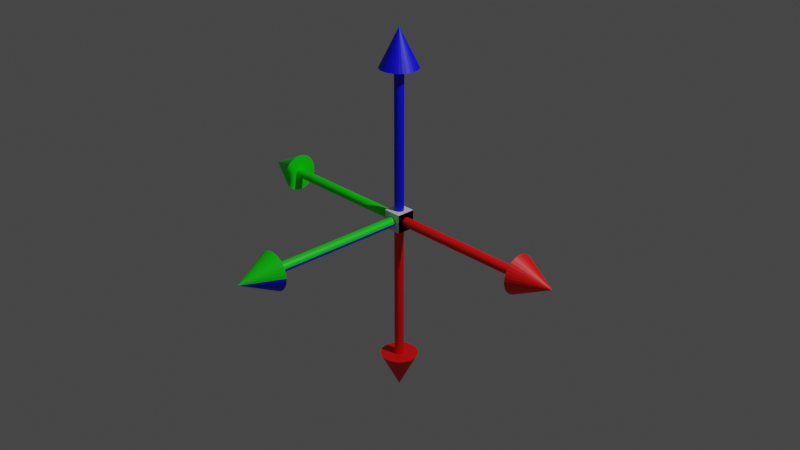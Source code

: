 # Source: axis.blend  (saved by Blender 3.0.42; exported with 4.5.12 LTS)
import bpy
from mathutils import Matrix  # noqa: F401  (used for matrix-valued properties, if any)

bpy.ops.wm.read_factory_settings(use_empty=True)
scene = bpy.context.scene
scene.name = 'Scene'

# ---- collections
col_collection = bpy.data.collections.new('Collection'); scene.collection.children.link(col_collection)

# ---- materials (node trees are filled in below, after node groups)
mat_white = bpy.data.materials.new('White')
mat_white.alpha_threshold = 0.0
mat_white.use_transparent_shadow = False
mat_white.line_color = (0.0, 0.0, 0.0, 1.0)
mat_blue = bpy.data.materials.new('Blue')
mat_blue.use_transparent_shadow = False
mat_red = bpy.data.materials.new('Red')
mat_red.use_transparent_shadow = False
mat_green = bpy.data.materials.new('Green')
mat_green.use_transparent_shadow = False
mat_white_001 = bpy.data.materials.new('White.001')
mat_white_001.use_transparent_shadow = False
mat_blue_001 = bpy.data.materials.new('Blue.001')
mat_blue_001.use_transparent_shadow = False
mat_blue_001.diffuse_color = (0.0, 6.3e-05, 1.0, 1.0)
mat_blue_001.roughness = 0.5
mat_red_002 = bpy.data.materials.new('Red.002')
mat_red_002.use_transparent_shadow = False
mat_red_002.diffuse_color = (1.0, 6.3e-05, 0.0, 1.0)
mat_red_002.roughness = 0.5
mat_red_003 = bpy.data.materials.new('Red.003')
mat_red_003.use_transparent_shadow = False
mat_red_003.diffuse_color = (0.0, 1.0, 0.0, 1.0)
mat_red_003.roughness = 0.5

# ---- material node trees
mat_white.use_nodes = True; mat_white.node_tree.nodes.clear()
_N = mat_white.node_tree.nodes; _L = mat_white.node_tree.links
n0 = _N.new('ShaderNodeOutputMaterial'); n0.name = 'Material Output'; n0.location = (300, 300)
n1 = _N.new('ShaderNodeBsdfPrincipled'); n1.name = 'Principled BSDF'; n1.location = (10, 300)
n1.distribution = 'GGX'
n1.subsurface_method = 'RANDOM_WALK_SKIN'
n1.inputs[2].default_value = 0.4
n1.inputs[3].default_value = 1.45
n1.inputs[27].default_value = (0.0, 0.0, 0.0, 1.0)
n1.inputs[28].default_value = 1.0
_L.new(n1.outputs[0], n0.inputs[0])
n0.is_active_output = True
mat_blue.use_nodes = True; mat_blue.node_tree.nodes.clear()
_N = mat_blue.node_tree.nodes; _L = mat_blue.node_tree.links
n0 = _N.new('ShaderNodeBsdfPrincipled'); n0.name = 'Principled BSDF'; n0.location = (10, 300)
n0.distribution = 'GGX'
n0.subsurface_method = 'RANDOM_WALK_SKIN'
n0.inputs[0].default_value = (0.0, 6.262e-05, 1.0, 1.0)
n0.inputs[3].default_value = 1.45
n0.inputs[27].default_value = (0.0, 0.0, 0.0, 1.0)
n0.inputs[28].default_value = 1.0
n1 = _N.new('ShaderNodeOutputMaterial'); n1.name = 'Material Output'; n1.location = (300, 300)
_L.new(n0.outputs[0], n1.inputs[0])
n1.is_active_output = True
mat_red.use_nodes = True; mat_red.node_tree.nodes.clear()
_N = mat_red.node_tree.nodes; _L = mat_red.node_tree.links
n0 = _N.new('ShaderNodeBsdfPrincipled'); n0.name = 'Principled BSDF'; n0.location = (10, 300)
n0.distribution = 'GGX'
n0.subsurface_method = 'RANDOM_WALK_SKIN'
n0.inputs[0].default_value = (1.0, 6.262e-05, 0.0, 1.0)
n0.inputs[3].default_value = 1.45
n0.inputs[27].default_value = (0.0, 0.0, 0.0, 1.0)
n0.inputs[28].default_value = 1.0
n1 = _N.new('ShaderNodeOutputMaterial'); n1.name = 'Material Output'; n1.location = (300, 300)
_L.new(n0.outputs[0], n1.inputs[0])
n1.is_active_output = True
mat_green.use_nodes = True; mat_green.node_tree.nodes.clear()
_N = mat_green.node_tree.nodes; _L = mat_green.node_tree.links
n0 = _N.new('ShaderNodeBsdfPrincipled'); n0.name = 'Principled BSDF'; n0.location = (10, 300)
n0.distribution = 'GGX'
n0.subsurface_method = 'RANDOM_WALK_SKIN'
n0.inputs[0].default_value = (0.0, 1.0, 0.0, 1.0)
n0.inputs[3].default_value = 1.45
n0.inputs[27].default_value = (0.0, 0.0, 0.0, 1.0)
n0.inputs[28].default_value = 1.0
n1 = _N.new('ShaderNodeOutputMaterial'); n1.name = 'Material Output'; n1.location = (300, 300)
_L.new(n0.outputs[0], n1.inputs[0])
n1.is_active_output = True
mat_white_001.use_nodes = True; mat_white_001.node_tree.nodes.clear()
_N = mat_white_001.node_tree.nodes; _L = mat_white_001.node_tree.links
n0 = _N.new('ShaderNodeBsdfPrincipled'); n0.name = 'Principled BSDF'; n0.location = (10, 300)
n0.distribution = 'GGX'
n0.subsurface_method = 'RANDOM_WALK_SKIN'
n0.inputs[2].default_value = 0.4
n0.inputs[3].default_value = 1.45
n0.inputs[27].default_value = (0.0, 0.0, 0.0, 1.0)
n0.inputs[28].default_value = 1.0
n1 = _N.new('ShaderNodeOutputMaterial'); n1.name = 'Material Output'; n1.location = (300, 300)
_L.new(n0.outputs[0], n1.inputs[0])
n1.is_active_output = True
mat_blue_001.use_nodes = True; mat_blue_001.node_tree.nodes.clear()
_N = mat_blue_001.node_tree.nodes; _L = mat_blue_001.node_tree.links
n0 = _N.new('ShaderNodeBsdfPrincipled'); n0.name = 'Principled BSDF'; n0.location = (10, 300)
n0.distribution = 'GGX'
n0.subsurface_method = 'RANDOM_WALK_SKIN'
n0.inputs[0].default_value = (0.0, 6.3e-05, 1.0, 1.0)
n0.inputs[3].default_value = 1.45
n0.inputs[27].default_value = (0.0, 0.0, 0.0, 1.0)
n0.inputs[28].default_value = 1.0
n1 = _N.new('ShaderNodeOutputMaterial'); n1.name = 'Material Output'; n1.location = (300, 300)
_L.new(n0.outputs[0], n1.inputs[0])
n1.is_active_output = True
mat_red_002.use_nodes = True; mat_red_002.node_tree.nodes.clear()
_N = mat_red_002.node_tree.nodes; _L = mat_red_002.node_tree.links
n0 = _N.new('ShaderNodeBsdfPrincipled'); n0.name = 'Principled BSDF'; n0.location = (10, 300)
n0.distribution = 'GGX'
n0.subsurface_method = 'RANDOM_WALK_SKIN'
n0.inputs[0].default_value = (1.0, 6.3e-05, 0.0, 1.0)
n0.inputs[3].default_value = 1.45
n0.inputs[27].default_value = (0.0, 0.0, 0.0, 1.0)
n0.inputs[28].default_value = 1.0
n1 = _N.new('ShaderNodeOutputMaterial'); n1.name = 'Material Output'; n1.location = (300, 300)
_L.new(n0.outputs[0], n1.inputs[0])
n1.is_active_output = True
mat_red_003.use_nodes = True; mat_red_003.node_tree.nodes.clear()
_N = mat_red_003.node_tree.nodes; _L = mat_red_003.node_tree.links
n0 = _N.new('ShaderNodeBsdfPrincipled'); n0.name = 'Principled BSDF'; n0.location = (10, 300)
n0.distribution = 'GGX'
n0.subsurface_method = 'RANDOM_WALK_SKIN'
n0.inputs[0].default_value = (0.0, 1.0, 0.0, 1.0)
n0.inputs[3].default_value = 1.45
n0.inputs[27].default_value = (0.0, 0.0, 0.0, 1.0)
n0.inputs[28].default_value = 1.0
n1 = _N.new('ShaderNodeOutputMaterial'); n1.name = 'Material Output'; n1.location = (300, 300)
_L.new(n0.outputs[0], n1.inputs[0])
n1.is_active_output = True

# ---- world
world_world = bpy.data.worlds.new('World'); scene.world = world_world
world_world.use_nodes = True; world_world.node_tree.nodes.clear()
_N = world_world.node_tree.nodes; _L = world_world.node_tree.links
n0 = _N.new('ShaderNodeOutputWorld'); n0.name = 'World Output'; n0.location = (300, 300)
n1 = _N.new('ShaderNodeBackground'); n1.name = 'Background'; n1.location = (10, 300)
n1.inputs[0].default_value = (0.05088, 0.05088, 0.05088, 1.0)
_L.new(n1.outputs[0], n0.inputs[0])
n0.is_active_output = True
world_world.color = (0.05088, 0.05088, 0.05088)
world_world.use_sun_shadow = False
world_world.sun_shadow_jitter_overblur = 0.0

# ---- cameras
cam_camera = bpy.data.cameras.new('Camera')
cam_camera.clip_end = 100.0
cam_camera.ortho_scale = 7.314

# ---- lights
light_light = bpy.data.lights.new('Light', 'POINT')
light_light.transmission_factor = 0.0
light_light.energy = 1000.0
light_light.shadow_soft_size = 0.1
light_light.shadow_maximum_resolution = 0.006
light_light.use_absolute_resolution = True

# ---- meshes
me_cube_001 = bpy.data.meshes.new('Cube.001')
me_cube_001.from_pydata([(-1.0, -1.0, -1.0), (-1.0, -1.0, 1.0), (-1.0, 1.0, -1.0), (-1.0, 1.0, 1.0), (1.0, -1.0, -1.0), (1.0, -1.0, 1.0), (1.0, 1.0, -1.0), (1.0, 1.0, 1.0), (0.0, 2.0, 16.0), (0.3902, 1.962, 16.0), (0.7654, 1.848, 16.0), (1.111, 1.663, 16.0), (1.414, 1.414, 16.0), (1.663, 1.111, 16.0), (1.848, 0.7654, 16.0), (1.962, 0.3902, 16.0), (2.0, -8.742e-08, 16.0), (1.962, -0.3902, 16.0), (1.848, -0.7654, 16.0), (1.663, -1.111, 16.0), (1.414, -1.414, 16.0), (1.111, -1.663, 16.0), (0.7654, -1.848, 16.0), (0.3902, -1.962, 16.0), (-1.748e-07, -2.0, 16.0), (-0.3902, -1.962, 16.0), (-0.7654, -1.848, 16.0), (-1.111, -1.663, 16.0), (-1.414, -1.414, 16.0), (-1.663, -1.111, 16.0), (-1.848, -0.7654, 16.0), (-1.962, -0.3902, 16.0), (-2.0, 2.385e-08, 16.0), (-1.962, 0.3902, 16.0), (-1.848, 0.7654, 16.0), (-1.663, 1.111, 16.0), (-1.414, 1.414, 16.0), (-1.111, 1.663, 16.0), (-0.7654, 1.848, 16.0), (-0.3902, 1.962, 16.0), (0.0, 0.0, 20.0), (0.0, 0.5, 0.0), (0.0, 0.5, 16.0), (0.09755, 0.4904, 0.0), (0.09755, 0.4904, 16.0), (0.1913, 0.4619, 0.0), (0.1913, 0.4619, 16.0), (0.2778, 0.4157, 0.0), (0.2778, 0.4157, 16.0), (0.3536, 0.3536, 0.0), (0.3536, 0.3536, 16.0), (0.4157, 0.2778, 0.0), (0.4157, 0.2778, 16.0), (0.4619, 0.1913, 0.0), (0.4619, 0.1913, 16.0), (0.4904, 0.09755, 0.0), (0.4904, 0.09755, 16.0), (0.5, -2.186e-08, 0.0), (0.5, -2.186e-08, 16.0), (0.4904, -0.09755, 0.0), (0.4904, -0.09755, 16.0), (0.4619, -0.1913, 0.0), (0.4619, -0.1913, 16.0), (0.4157, -0.2778, 0.0), (0.4157, -0.2778, 16.0), (0.3536, -0.3536, 0.0), (0.3536, -0.3536, 16.0), (0.2778, -0.4157, 0.0), (0.2778, -0.4157, 16.0), (0.1913, -0.4619, 0.0), (0.1913, -0.4619, 16.0), (0.09755, -0.4904, 0.0), (0.09755, -0.4904, 16.0), (-4.371e-08, -0.5, 0.0), (-4.371e-08, -0.5, 16.0), (-0.09755, -0.4904, 0.0), (-0.09755, -0.4904, 16.0), (-0.1913, -0.4619, 0.0), (-0.1913, -0.4619, 16.0), (-0.2778, -0.4157, 0.0), (-0.2778, -0.4157, 16.0), (-0.3536, -0.3536, 0.0), (-0.3536, -0.3536, 16.0), (-0.4157, -0.2778, 0.0), (-0.4157, -0.2778, 16.0), (-0.4619, -0.1913, 0.0), (-0.4619, -0.1913, 16.0), (-0.4904, -0.09755, 0.0), (-0.4904, -0.09755, 16.0), (-0.5, 5.962e-09, 0.0), (-0.5, 5.962e-09, 16.0), (-0.4904, 0.09755, 0.0), (-0.4904, 0.09755, 16.0), (-0.4619, 0.1913, 0.0), (-0.4619, 0.1913, 16.0), (-0.4157, 0.2778, 0.0), (-0.4157, 0.2778, 16.0), (-0.3536, 0.3536, 0.0), (-0.3536, 0.3536, 16.0), (-0.2778, 0.4157, 0.0), (-0.2778, 0.4157, 16.0), (-0.1913, 0.4619, 0.0), (-0.1913, 0.4619, 16.0), (-0.09755, 0.4904, 0.0), (-0.09755, 0.4904, 16.0), (16.0, 2.0, 8.742e-08), (16.0, 1.962, -0.3902), (16.0, 1.848, -0.7654), (16.0, 1.663, -1.111), (16.0, 1.414, -1.414), (16.0, 1.111, -1.663), (16.0, 0.7654, -1.848), (16.0, 0.3902, -1.962), (16.0, -8.742e-08, -2.0), (16.0, -0.3902, -1.962), (16.0, -0.7654, -1.848), (16.0, -1.111, -1.663), (16.0, -1.414, -1.414), (16.0, -1.663, -1.111), (16.0, -1.848, -0.7654), (16.0, -1.962, -0.3902), (16.0, -2.0, 2.623e-07), (16.0, -1.962, 0.3902), (16.0, -1.848, 0.7654), (16.0, -1.663, 1.111), (16.0, -1.414, 1.414), (16.0, -1.111, 1.663), (16.0, -0.7654, 1.848), (16.0, -0.3902, 1.962), (16.0, 2.385e-08, 2.0), (16.0, 0.3902, 1.962), (16.0, 0.7654, 1.848), (16.0, 1.111, 1.663), (16.0, 1.414, 1.414), (16.0, 1.663, 1.111), (16.0, 1.848, 0.7654), (16.0, 1.962, 0.3902), (20.0, 0.0, -8.742e-08), (0.0, 0.5, 7.868e-07), (16.0, 0.5, 8.742e-08), (0.0, 0.4904, -0.09754), (16.0, 0.4904, -0.09755), (0.0, 0.4619, -0.1913), (16.0, 0.4619, -0.1913), (0.0, 0.4157, -0.2778), (16.0, 0.4157, -0.2778), (0.0, 0.3536, -0.3536), (16.0, 0.3536, -0.3536), (0.0, 0.2778, -0.4157), (16.0, 0.2778, -0.4157), (0.0, 0.1913, -0.4619), (16.0, 0.1913, -0.4619), (0.0, 0.09755, -0.4904), (16.0, 0.09755, -0.4904), (0.0, -2.186e-08, -0.5), (16.0, -2.186e-08, -0.5), (0.0, -0.09755, -0.4904), (16.0, -0.09755, -0.4904), (0.0, -0.1913, -0.4619), (16.0, -0.1913, -0.4619), (0.0, -0.2778, -0.4157), (16.0, -0.2778, -0.4157), (0.0, -0.3536, -0.3536), (16.0, -0.3536, -0.3536), (0.0, -0.4157, -0.2778), (16.0, -0.4157, -0.2778), (0.0, -0.4619, -0.1913), (16.0, -0.4619, -0.1913), (0.0, -0.4904, -0.09754), (16.0, -0.4904, -0.09755), (0.0, -0.5, 8.305e-07), (16.0, -0.5, 1.311e-07), (0.0, -0.4904, 0.09755), (16.0, -0.4904, 0.09755), (0.0, -0.4619, 0.1913), (16.0, -0.4619, 0.1913), (0.0, -0.4157, 0.2778), (16.0, -0.4157, 0.2778), (0.0, -0.3536, 0.3536), (16.0, -0.3536, 0.3536), (0.0, -0.2778, 0.4157), (16.0, -0.2778, 0.4157), (0.0, -0.1913, 0.4619), (16.0, -0.1913, 0.4619), (0.0, -0.09755, 0.4904), (16.0, -0.09755, 0.4904), (0.0, 5.962e-09, 0.5), (16.0, 5.962e-09, 0.5), (0.0, 0.09755, 0.4904), (16.0, 0.09755, 0.4904), (0.0, 0.1913, 0.4619), (16.0, 0.1913, 0.4619), (0.0, 0.2778, 0.4157), (16.0, 0.2778, 0.4157), (0.0, 0.3536, 0.3536), (16.0, 0.3536, 0.3536), (0.0, 0.4157, 0.2778), (16.0, 0.4157, 0.2778), (0.0, 0.4619, 0.1913), (16.0, 0.4619, 0.1913), (0.0, 0.4904, 0.09755), (16.0, 0.4904, 0.09755), (2.0, -16.0, 1.51e-07), (1.962, -16.0, -0.3902), (1.848, -16.0, -0.7654), (1.663, -16.0, -1.111), (1.414, -16.0, -1.414), (1.111, -16.0, -1.663), (0.7654, -16.0, -1.848), (0.3902, -16.0, -1.962), (1.51e-07, -16.0, -2.0), (-0.3902, -16.0, -1.962), (-0.7654, -16.0, -1.848), (-1.111, -16.0, -1.663), (-1.414, -16.0, -1.414), (-1.663, -16.0, -1.111), (-1.848, -16.0, -0.7654), (-1.962, -16.0, -0.3902), (-2.0, -16.0, 2.385e-08), (-1.962, -16.0, 0.3902), (-1.848, -16.0, 0.7654), (-1.663, -16.0, 1.111), (-1.414, -16.0, 1.414), (-1.111, -16.0, 1.663), (-0.7654, -16.0, 1.848), (-0.3902, -16.0, 1.962), (-3.972e-08, -16.0, 2.0), (0.3902, -16.0, 1.962), (0.7654, -16.0, 1.848), (1.111, -16.0, 1.663), (1.414, -16.0, 1.414), (1.663, -16.0, 1.111), (1.848, -16.0, 0.7654), (1.962, -16.0, 0.3902), (-8.742e-08, -20.0, -6.6e-15), (0.5, 0.0, 3.775e-08), (0.5, -16.0, 3.775e-08), (0.4904, 0.0, -0.09755), (0.4904, -16.0, -0.09755), (0.4619, 0.0, -0.1913), (0.4619, -16.0, -0.1913), (0.4157, 0.0, -0.2778), (0.4157, -16.0, -0.2778), (0.3536, 0.0, -0.3536), (0.3536, -16.0, -0.3536), (0.2778, 0.0, -0.4157), (0.2778, -16.0, -0.4157), (0.1913, 0.0, -0.4619), (0.1913, -16.0, -0.4619), (0.09755, 0.0, -0.4904), (0.09755, -16.0, -0.4904), (8.027e-07, 0.0, -0.5), (1.033e-07, -16.0, -0.5), (-0.09754, 0.0, -0.4904), (-0.09755, -16.0, -0.4904), (-0.1913, 0.0, -0.4619), (-0.1913, -16.0, -0.4619), (-0.2778, 0.0, -0.4157), (-0.2778, -16.0, -0.4157), (-0.3536, 0.0, -0.3536), (-0.3536, -16.0, -0.3536), (-0.4157, 0.0, -0.2778), (-0.4157, -16.0, -0.2778), (-0.4619, 0.0, -0.1913), (-0.4619, -16.0, -0.1913), (-0.4904, 0.0, -0.09755), (-0.4904, -16.0, -0.09755), (-0.5, 0.0, 5.962e-09), (-0.5, -16.0, 5.962e-09), (-0.4904, 0.0, 0.09755), (-0.4904, -16.0, 0.09755), (-0.4619, 0.0, 0.1913), (-0.4619, -16.0, 0.1913), (-0.4157, 0.0, 0.2778), (-0.4157, -16.0, 0.2778), (-0.3536, 0.0, 0.3536), (-0.3536, -16.0, 0.3536), (-0.2778, 0.0, 0.4157), (-0.2778, -16.0, 0.4157), (-0.1913, 0.0, 0.4619), (-0.1913, -16.0, 0.4619), (-0.09754, 0.0, 0.4904), (-0.09755, -16.0, 0.4904), (7.55e-07, 0.0, 0.5), (5.564e-08, -16.0, 0.5), (0.09755, 0.0, 0.4904), (0.09755, -16.0, 0.4904), (0.1913, 0.0, 0.4619), (0.1913, -16.0, 0.4619), (0.2778, 0.0, 0.4157), (0.2778, -16.0, 0.4157), (0.3536, 0.0, 0.3536), (0.3536, -16.0, 0.3536), (0.4157, 0.0, 0.2778), (0.4157, -16.0, 0.2778), (0.4619, 0.0, 0.1913), (0.4619, -16.0, 0.1913), (0.4904, 0.0, 0.09755), (0.4904, -16.0, 0.09755)], [], [(0, 1, 3, 2), (2, 3, 7, 6), (6, 7, 5, 4), (4, 5, 1, 0), (2, 6, 4, 0), (7, 3, 1, 5), (8, 40, 9), (9, 40, 10), (10, 40, 11), (11, 40, 12), (12, 40, 13), (13, 40, 14), (14, 40, 15), (15, 40, 16), (16, 40, 17), (17, 40, 18), (18, 40, 19), (19, 40, 20), (20, 40, 21), (21, 40, 22), (22, 40, 23), (23, 40, 24), (24, 40, 25), (25, 40, 26), (26, 40, 27), (27, 40, 28), (28, 40, 29), (29, 40, 30), (30, 40, 31), (31, 40, 32), (32, 40, 33), (33, 40, 34), (34, 40, 35), (35, 40, 36), (36, 40, 37), (37, 40, 38), (8, 9, 10, 11, 12, 13, 14, 15, 16, 17, 18, 19, 20, 21, 22, 23, 24, 25, 26, 27, 28, 29, 30, 31, 32, 33, 34, 35, 36, 37, 38, 39), (38, 40, 39), (39, 40, 8), (41, 42, 44, 43), (43, 44, 46, 45), (45, 46, 48, 47), (47, 48, 50, 49), (49, 50, 52, 51), (51, 52, 54, 53), (53, 54, 56, 55), (55, 56, 58, 57), (57, 58, 60, 59), (59, 60, 62, 61), (61, 62, 64, 63), (63, 64, 66, 65), (65, 66, 68, 67), (67, 68, 70, 69), (69, 70, 72, 71), (71, 72, 74, 73), (73, 74, 76, 75), (75, 76, 78, 77), (77, 78, 80, 79), (79, 80, 82, 81), (81, 82, 84, 83), (83, 84, 86, 85), (85, 86, 88, 87), (87, 88, 90, 89), (89, 90, 92, 91), (91, 92, 94, 93), (93, 94, 96, 95), (95, 96, 98, 97), (97, 98, 100, 99), (99, 100, 102, 101), (44, 42, 104, 102, 100, 98, 96, 94, 92, 90, 88, 86, 84, 82, 80, 78, 76, 74, 72, 70, 68, 66, 64, 62, 60, 58, 56, 54, 52, 50, 48, 46), (101, 102, 104, 103), (103, 104, 42, 41), (41, 43, 45, 47, 49, 51, 53, 55, 57, 59, 61, 63, 65, 67, 69, 71, 73, 75, 77, 79, 81, 83, 85, 87, 89, 91, 93, 95, 97, 99, 101, 103), (105, 137, 106), (106, 137, 107), (107, 137, 108), (108, 137, 109), (109, 137, 110), (110, 137, 111), (111, 137, 112), (112, 137, 113), (113, 137, 114), (114, 137, 115), (115, 137, 116), (116, 137, 117), (117, 137, 118), (118, 137, 119), (119, 137, 120), (120, 137, 121), (121, 137, 122), (122, 137, 123), (123, 137, 124), (124, 137, 125), (125, 137, 126), (126, 137, 127), (127, 137, 128), (128, 137, 129), (129, 137, 130), (130, 137, 131), (131, 137, 132), (132, 137, 133), (133, 137, 134), (134, 137, 135), (105, 106, 107, 108, 109, 110, 111, 112, 113, 114, 115, 116, 117, 118, 119, 120, 121, 122, 123, 124, 125, 126, 127, 128, 129, 130, 131, 132, 133, 134, 135, 136), (135, 137, 136), (136, 137, 105), (138, 139, 141, 140), (140, 141, 143, 142), (142, 143, 145, 144), (144, 145, 147, 146), (146, 147, 149, 148), (148, 149, 151, 150), (150, 151, 153, 152), (152, 153, 155, 154), (154, 155, 157, 156), (156, 157, 159, 158), (158, 159, 161, 160), (160, 161, 163, 162), (162, 163, 165, 164), (164, 165, 167, 166), (166, 167, 169, 168), (168, 169, 171, 170), (170, 171, 173, 172), (172, 173, 175, 174), (174, 175, 177, 176), (176, 177, 179, 178), (178, 179, 181, 180), (180, 181, 183, 182), (182, 183, 185, 184), (184, 185, 187, 186), (186, 187, 189, 188), (188, 189, 191, 190), (190, 191, 193, 192), (192, 193, 195, 194), (194, 195, 197, 196), (196, 197, 199, 198), (141, 139, 201, 199, 197, 195, 193, 191, 189, 187, 185, 183, 181, 179, 177, 175, 173, 171, 169, 167, 165, 163, 161, 159, 157, 155, 153, 151, 149, 147, 145, 143), (198, 199, 201, 200), (200, 201, 139, 138), (138, 140, 142, 144, 146, 148, 150, 152, 154, 156, 158, 160, 162, 164, 166, 168, 170, 172, 174, 176, 178, 180, 182, 184, 186, 188, 190, 192, 194, 196, 198, 200), (202, 234, 203), (203, 234, 204), (204, 234, 205), (205, 234, 206), (206, 234, 207), (207, 234, 208), (208, 234, 209), (209, 234, 210), (210, 234, 211), (211, 234, 212), (212, 234, 213), (213, 234, 214), (214, 234, 215), (215, 234, 216), (216, 234, 217), (217, 234, 218), (218, 234, 219), (219, 234, 220), (220, 234, 221), (221, 234, 222), (222, 234, 223), (223, 234, 224), (224, 234, 225), (225, 234, 226), (226, 234, 227), (227, 234, 228), (228, 234, 229), (229, 234, 230), (230, 234, 231), (231, 234, 232), (202, 203, 204, 205, 206, 207, 208, 209, 210, 211, 212, 213, 214, 215, 216, 217, 218, 219, 220, 221, 222, 223, 224, 225, 226, 227, 228, 229, 230, 231, 232, 233), (232, 234, 233), (233, 234, 202), (235, 236, 238, 237), (237, 238, 240, 239), (239, 240, 242, 241), (241, 242, 244, 243), (243, 244, 246, 245), (245, 246, 248, 247), (247, 248, 250, 249), (249, 250, 252, 251), (251, 252, 254, 253), (253, 254, 256, 255), (255, 256, 258, 257), (257, 258, 260, 259), (259, 260, 262, 261), (261, 262, 264, 263), (263, 264, 266, 265), (265, 266, 268, 267), (267, 268, 270, 269), (269, 270, 272, 271), (271, 272, 274, 273), (273, 274, 276, 275), (275, 276, 278, 277), (277, 278, 280, 279), (279, 280, 282, 281), (281, 282, 284, 283), (283, 284, 286, 285), (285, 286, 288, 287), (287, 288, 290, 289), (289, 290, 292, 291), (291, 292, 294, 293), (293, 294, 296, 295), (238, 236, 298, 296, 294, 292, 290, 288, 286, 284, 282, 280, 278, 276, 274, 272, 270, 268, 266, 264, 262, 260, 258, 256, 254, 252, 250, 248, 246, 244, 242, 240), (295, 296, 298, 297), (297, 298, 236, 235), (235, 237, 239, 241, 243, 245, 247, 249, 251, 253, 255, 257, 259, 261, 263, 265, 267, 269, 271, 273, 275, 277, 279, 281, 283, 285, 287, 289, 291, 293, 295, 297)])
me_cube_001.polygons.foreach_set('material_index', [0, 0, 0, 0, 0, 0, 1, 1, 1, 1, 1, 1, 1, 1, 1, 1, 1, 1, 1, 1, 1, 1, 1, 1, 1, 1, 1, 1, 1, 1, 1, 1, 1, 1, 1, 1, 1, 1, 1, 1, 1, 1, 1, 1, 1, 1, 1, 1, 1, 1, 1, 1, 1, 1, 1, 1, 1, 1, 1, 1, 1, 1, 1, 1, 1, 1, 1, 1, 1, 1, 1, 1, 1, 2, 2, 2, 2, 2, 2, 2, 2, 2, 2, 2, 2, 2, 2, 2, 2, 2, 2, 2, 2, 2, 2, 2, 2, 2, 2, 2, 2, 2, 2, 2, 2, 2, 2, 2, 2, 2, 2, 2, 2, 2, 2, 2, 2, 2, 2, 2, 2, 2, 2, 2, 2, 2, 2, 2, 2, 2, 2, 2, 2, 2, 2, 2, 2, 2, 2, 2, 3, 3, 3, 3, 3, 3, 3, 3, 3, 3, 3, 3, 3, 3, 3, 3, 3, 3, 3, 3, 3, 3, 3, 3, 3, 3, 3, 3, 3, 3, 3, 3, 3, 3, 3, 3, 3, 3, 3, 3, 3, 3, 3, 3, 3, 3, 3, 3, 3, 3, 3, 3, 3, 3, 3, 3, 3, 3, 3, 3, 3, 3, 3, 3, 3, 3, 3])
_uv = me_cube_001.uv_layers.new(name='UVMap')
_uv.uv.foreach_set('vector', [0.375, 0.0, 0.625, 0.0, 0.625, 0.25, 0.375, 0.25, 0.375, 0.25, 0.625, 0.25, 0.625, 0.5, 0.375, 0.5, 0.375, 0.5, 0.625, 0.5, 0.625, 0.75, 0.375, 0.75, 0.375, 0.75, 0.625, 0.75, 0.625, 1.0, 0.375, 1.0, 0.125, 0.5, 0.375, 0.5, 0.375, 0.75, 0.125, 0.75, 0.625, 0.5, 0.875, 0.5, 0.875, 0.75, 0.625, 0.75, 0.25, 0.49, 0.25, 0.25, 0.2968, 0.4854, 0.2968, 0.4854, 0.25, 0.25, 0.3418, 0.4717, 0.3418, 0.4717, 0.25, 0.25, 0.3833, 0.4496, 0.3833, 0.4496, 0.25, 0.25, 0.4197, 0.4197, 0.4197, 0.4197, 0.25, 0.25, 0.4496, 0.3833, 0.4496, 0.3833, 0.25, 0.25, 0.4717, 0.3418, 0.4717, 0.3418, 0.25, 0.25, 0.4854, 0.2968, 0.4854, 0.2968, 0.25, 0.25, 0.49, 0.25, 0.49, 0.25, 0.25, 0.25, 0.4854, 0.2032, 0.4854, 0.2032, 0.25, 0.25, 0.4717, 0.1582, 0.4717, 0.1582, 0.25, 0.25, 0.4496, 0.1167, 0.4496, 0.1167, 0.25, 0.25, 0.4197, 0.08029, 0.4197, 0.08029, 0.25, 0.25, 0.3833, 0.05045, 0.3833, 0.05045, 0.25, 0.25, 0.3418, 0.02827, 0.3418, 0.02827, 0.25, 0.25, 0.2968, 0.01461, 0.2968, 0.01461, 0.25, 0.25, 0.25, 0.01, 0.25, 0.01, 0.25, 0.25, 0.2032, 0.01461, 0.2032, 0.01461, 0.25, 0.25, 0.1582, 0.02827, 0.1582, 0.02827, 0.25, 0.25, 0.1167, 0.05045, 0.1167, 0.05045, 0.25, 0.25, 0.08029, 0.08029, 0.08029, 0.08029, 0.25, 0.25, 0.05045, 0.1167, 0.05045, 0.1167, 0.25, 0.25, 0.02827, 0.1582, 0.02827, 0.1582, 0.25, 0.25, 0.01461, 0.2032, 0.01461, 0.2032, 0.25, 0.25, 0.01, 0.25, 0.01, 0.25, 0.25, 0.25, 0.01461, 0.2968, 0.01461, 0.2968, 0.25, 0.25, 0.02827, 0.3418, 0.02827, 0.3418, 0.25, 0.25, 0.05045, 0.3833, 0.05045, 0.3833, 0.25, 0.25, 0.08029, 0.4197, 0.08029, 0.4197, 0.25, 0.25, 0.1167, 0.4496, 0.1167, 0.4496, 0.25, 0.25, 0.1582, 0.4717, 0.75, 0.49, 0.7968, 0.4854, 0.8418, 0.4717, 0.8833, 0.4496, 0.9197, 0.4197, 0.9496, 0.3833, 0.9717, 0.3418, 0.9854, 0.2968, 0.99, 0.25, 0.9854, 0.2032, 0.9717, 0.1582, 0.9496, 0.1167, 0.9197, 0.08029, 0.8833, 0.05045, 0.8418, 0.02827, 0.7968, 0.01461, 0.75, 0.01, 0.7032, 0.01461, 0.6582, 0.02827, 0.6167, 0.05045, 0.5803, 0.08029, 0.5504, 0.1167, 0.5283, 0.1582, 0.5146, 0.2032, 0.51, 0.25, 0.5146, 0.2968, 0.5283, 0.3418, 0.5504, 0.3833, 0.5803, 0.4197, 0.6167, 0.4496, 0.6582, 0.4717, 0.7032, 0.4854, 0.1582, 0.4717, 0.25, 0.25, 0.2032, 0.4854, 0.2032, 0.4854, 0.25, 0.25, 0.25, 0.49, 1.0, 0.5, 1.0, 1.0, 0.9688, 1.0, 0.9688, 0.5, 0.9688, 0.5, 0.9688, 1.0, 0.9375, 1.0, 0.9375, 0.5, 0.9375, 0.5, 0.9375, 1.0, 0.9062, 1.0, 0.9062, 0.5, 0.9062, 0.5, 0.9062, 1.0, 0.875, 1.0, 0.875, 0.5, 0.875, 0.5, 0.875, 1.0, 0.8438, 1.0, 0.8438, 0.5, 0.8438, 0.5, 0.8438, 1.0, 0.8125, 1.0, 0.8125, 0.5, 0.8125, 0.5, 0.8125, 1.0, 0.7812, 1.0, 0.7812, 0.5, 0.7812, 0.5, 0.7812, 1.0, 0.75, 1.0, 0.75, 0.5, 0.75, 0.5, 0.75, 1.0, 0.7188, 1.0, 0.7188, 0.5, 0.7188, 0.5, 0.7188, 1.0, 0.6875, 1.0, 0.6875, 0.5, 0.6875, 0.5, 0.6875, 1.0, 0.6562, 1.0, 0.6562, 0.5, 0.6562, 0.5, 0.6562, 1.0, 0.625, 1.0, 0.625, 0.5, 0.625, 0.5, 0.625, 1.0, 0.5938, 1.0, 0.5938, 0.5, 0.5938, 0.5, 0.5938, 1.0, 0.5625, 1.0, 0.5625, 0.5, 0.5625, 0.5, 0.5625, 1.0, 0.5312, 1.0, 0.5312, 0.5, 0.5312, 0.5, 0.5312, 1.0, 0.5, 1.0, 0.5, 0.5, 0.5, 0.5, 0.5, 1.0, 0.4688, 1.0, 0.4688, 0.5, 0.4688, 0.5, 0.4688, 1.0, 0.4375, 1.0, 0.4375, 0.5, 0.4375, 0.5, 0.4375, 1.0, 0.4062, 1.0, 0.4062, 0.5, 0.4062, 0.5, 0.4062, 1.0, 0.375, 1.0, 0.375, 0.5, 0.375, 0.5, 0.375, 1.0, 0.3438, 1.0, 0.3438, 0.5, 0.3438, 0.5, 0.3438, 1.0, 0.3125, 1.0, 0.3125, 0.5, 0.3125, 0.5, 0.3125, 1.0, 0.2812, 1.0, 0.2812, 0.5, 0.2812, 0.5, 0.2812, 1.0, 0.25, 1.0, 0.25, 0.5, 0.25, 0.5, 0.25, 1.0, 0.2188, 1.0, 0.2188, 0.5, 0.2188, 0.5, 0.2188, 1.0, 0.1875, 1.0, 0.1875, 0.5, 0.1875, 0.5, 0.1875, 1.0, 0.1562, 1.0, 0.1562, 0.5, 0.1562, 0.5, 0.1562, 1.0, 0.125, 1.0, 0.125, 0.5, 0.125, 0.5, 0.125, 1.0, 0.09375, 1.0, 0.09375, 0.5, 0.09375, 0.5, 0.09375, 1.0, 0.0625, 1.0, 0.0625, 0.5, 0.2968, 0.4854, 0.25, 0.49, 0.2032, 0.4854, 0.1582, 0.4717, 0.1167, 0.4496, 0.08029, 0.4197, 0.05045, 0.3833, 0.02827, 0.3418, 0.01461, 0.2968, 0.01, 0.25, 0.01461, 0.2032, 0.02827, 0.1582, 0.05045, 0.1167, 0.08029, 0.08029, 0.1167, 0.05045, 0.1582, 0.02827, 0.2032, 0.01461, 0.25, 0.01, 0.2968, 0.01461, 0.3418, 0.02827, 0.3833, 0.05045, 0.4197, 0.08029, 0.4496, 0.1167, 0.4717, 0.1582, 0.4854, 0.2032, 0.49, 0.25, 0.4854, 0.2968, 0.4717, 0.3418, 0.4496, 0.3833, 0.4197, 0.4197, 0.3833, 0.4496, 0.3418, 0.4717, 0.0625, 0.5, 0.0625, 1.0, 0.03125, 1.0, 0.03125, 0.5, 0.03125, 0.5, 0.03125, 1.0, 0.0, 1.0, 0.0, 0.5, 0.75, 0.49, 0.7968, 0.4854, 0.8418, 0.4717, 0.8833, 0.4496, 0.9197, 0.4197, 0.9496, 0.3833, 0.9717, 0.3418, 0.9854, 0.2968, 0.99, 0.25, 0.9854, 0.2032, 0.9717, 0.1582, 0.9496, 0.1167, 0.9197, 0.08029, 0.8833, 0.05045, 0.8418, 0.02827, 0.7968, 0.01461, 0.75, 0.01, 0.7032, 0.01461, 0.6582, 0.02827, 0.6167, 0.05045, 0.5803, 0.08029, 0.5504, 0.1167, 0.5283, 0.1582, 0.5146, 0.2032, 0.51, 0.25, 0.5146, 0.2968, 0.5283, 0.3418, 0.5504, 0.3833, 0.5803, 0.4197, 0.6167, 0.4496, 0.6582, 0.4717, 0.7032, 0.4854, 0.25, 0.49, 0.25, 0.25, 0.2968, 0.4854, 0.2968, 0.4854, 0.25, 0.25, 0.3418, 0.4717, 0.3418, 0.4717, 0.25, 0.25, 0.3833, 0.4496, 0.3833, 0.4496, 0.25, 0.25, 0.4197, 0.4197, 0.4197, 0.4197, 0.25, 0.25, 0.4496, 0.3833, 0.4496, 0.3833, 0.25, 0.25, 0.4717, 0.3418, 0.4717, 0.3418, 0.25, 0.25, 0.4854, 0.2968, 0.4854, 0.2968, 0.25, 0.25, 0.49, 0.25, 0.49, 0.25, 0.25, 0.25, 0.4854, 0.2032, 0.4854, 0.2032, 0.25, 0.25, 0.4717, 0.1582, 0.4717, 0.1582, 0.25, 0.25, 0.4496, 0.1167, 0.4496, 0.1167, 0.25, 0.25, 0.4197, 0.08029, 0.4197, 0.08029, 0.25, 0.25, 0.3833, 0.05045, 0.3833, 0.05045, 0.25, 0.25, 0.3418, 0.02827, 0.3418, 0.02827, 0.25, 0.25, 0.2968, 0.01461, 0.2968, 0.01461, 0.25, 0.25, 0.25, 0.01, 0.25, 0.01, 0.25, 0.25, 0.2032, 0.01461, 0.2032, 0.01461, 0.25, 0.25, 0.1582, 0.02827, 0.1582, 0.02827, 0.25, 0.25, 0.1167, 0.05045, 0.1167, 0.05045, 0.25, 0.25, 0.08029, 0.08029, 0.08029, 0.08029, 0.25, 0.25, 0.05045, 0.1167, 0.05045, 0.1167, 0.25, 0.25, 0.02827, 0.1582, 0.02827, 0.1582, 0.25, 0.25, 0.01461, 0.2032, 0.01461, 0.2032, 0.25, 0.25, 0.01, 0.25, 0.01, 0.25, 0.25, 0.25, 0.01461, 0.2968, 0.01461, 0.2968, 0.25, 0.25, 0.02827, 0.3418, 0.02827, 0.3418, 0.25, 0.25, 0.05045, 0.3833, 0.05045, 0.3833, 0.25, 0.25, 0.08029, 0.4197, 0.08029, 0.4197, 0.25, 0.25, 0.1167, 0.4496, 0.1167, 0.4496, 0.25, 0.25, 0.1582, 0.4717, 0.75, 0.49, 0.7968, 0.4854, 0.8418, 0.4717, 0.8833, 0.4496, 0.9197, 0.4197, 0.9496, 0.3833, 0.9717, 0.3418, 0.9854, 0.2968, 0.99, 0.25, 0.9854, 0.2032, 0.9717, 0.1582, 0.9496, 0.1167, 0.9197, 0.08029, 0.8833, 0.05045, 0.8418, 0.02827, 0.7968, 0.01461, 0.75, 0.01, 0.7032, 0.01461, 0.6582, 0.02827, 0.6167, 0.05045, 0.5803, 0.08029, 0.5504, 0.1167, 0.5283, 0.1582, 0.5146, 0.2032, 0.51, 0.25, 0.5146, 0.2968, 0.5283, 0.3418, 0.5504, 0.3833, 0.5803, 0.4197, 0.6167, 0.4496, 0.6582, 0.4717, 0.7032, 0.4854, 0.1582, 0.4717, 0.25, 0.25, 0.2032, 0.4854, 0.2032, 0.4854, 0.25, 0.25, 0.25, 0.49, 1.0, 0.5, 1.0, 1.0, 0.9688, 1.0, 0.9688, 0.5, 0.9688, 0.5, 0.9688, 1.0, 0.9375, 1.0, 0.9375, 0.5, 0.9375, 0.5, 0.9375, 1.0, 0.9062, 1.0, 0.9062, 0.5, 0.9062, 0.5, 0.9062, 1.0, 0.875, 1.0, 0.875, 0.5, 0.875, 0.5, 0.875, 1.0, 0.8438, 1.0, 0.8438, 0.5, 0.8438, 0.5, 0.8438, 1.0, 0.8125, 1.0, 0.8125, 0.5, 0.8125, 0.5, 0.8125, 1.0, 0.7812, 1.0, 0.7812, 0.5, 0.7812, 0.5, 0.7812, 1.0, 0.75, 1.0, 0.75, 0.5, 0.75, 0.5, 0.75, 1.0, 0.7188, 1.0, 0.7188, 0.5, 0.7188, 0.5, 0.7188, 1.0, 0.6875, 1.0, 0.6875, 0.5, 0.6875, 0.5, 0.6875, 1.0, 0.6562, 1.0, 0.6562, 0.5, 0.6562, 0.5, 0.6562, 1.0, 0.625, 1.0, 0.625, 0.5, 0.625, 0.5, 0.625, 1.0, 0.5938, 1.0, 0.5938, 0.5, 0.5938, 0.5, 0.5938, 1.0, 0.5625, 1.0, 0.5625, 0.5, 0.5625, 0.5, 0.5625, 1.0, 0.5312, 1.0, 0.5312, 0.5, 0.5312, 0.5, 0.5312, 1.0, 0.5, 1.0, 0.5, 0.5, 0.5, 0.5, 0.5, 1.0, 0.4688, 1.0, 0.4688, 0.5, 0.4688, 0.5, 0.4688, 1.0, 0.4375, 1.0, 0.4375, 0.5, 0.4375, 0.5, 0.4375, 1.0, 0.4062, 1.0, 0.4062, 0.5, 0.4062, 0.5, 0.4062, 1.0, 0.375, 1.0, 0.375, 0.5, 0.375, 0.5, 0.375, 1.0, 0.3438, 1.0, 0.3438, 0.5, 0.3438, 0.5, 0.3438, 1.0, 0.3125, 1.0, 0.3125, 0.5, 0.3125, 0.5, 0.3125, 1.0, 0.2812, 1.0, 0.2812, 0.5, 0.2812, 0.5, 0.2812, 1.0, 0.25, 1.0, 0.25, 0.5, 0.25, 0.5, 0.25, 1.0, 0.2188, 1.0, 0.2188, 0.5, 0.2188, 0.5, 0.2188, 1.0, 0.1875, 1.0, 0.1875, 0.5, 0.1875, 0.5, 0.1875, 1.0, 0.1562, 1.0, 0.1562, 0.5, 0.1562, 0.5, 0.1562, 1.0, 0.125, 1.0, 0.125, 0.5, 0.125, 0.5, 0.125, 1.0, 0.09375, 1.0, 0.09375, 0.5, 0.09375, 0.5, 0.09375, 1.0, 0.0625, 1.0, 0.0625, 0.5, 0.2968, 0.4854, 0.25, 0.49, 0.2032, 0.4854, 0.1582, 0.4717, 0.1167, 0.4496, 0.08029, 0.4197, 0.05045, 0.3833, 0.02827, 0.3418, 0.01461, 0.2968, 0.01, 0.25, 0.01461, 0.2032, 0.02827, 0.1582, 0.05045, 0.1167, 0.08029, 0.08029, 0.1167, 0.05045, 0.1582, 0.02827, 0.2032, 0.01461, 0.25, 0.01, 0.2968, 0.01461, 0.3418, 0.02827, 0.3833, 0.05045, 0.4197, 0.08029, 0.4496, 0.1167, 0.4717, 0.1582, 0.4854, 0.2032, 0.49, 0.25, 0.4854, 0.2968, 0.4717, 0.3418, 0.4496, 0.3833, 0.4197, 0.4197, 0.3833, 0.4496, 0.3418, 0.4717, 0.0625, 0.5, 0.0625, 1.0, 0.03125, 1.0, 0.03125, 0.5, 0.03125, 0.5, 0.03125, 1.0, 0.0, 1.0, 0.0, 0.5, 0.75, 0.49, 0.7968, 0.4854, 0.8418, 0.4717, 0.8833, 0.4496, 0.9197, 0.4197, 0.9496, 0.3833, 0.9717, 0.3418, 0.9854, 0.2968, 0.99, 0.25, 0.9854, 0.2032, 0.9717, 0.1582, 0.9496, 0.1167, 0.9197, 0.08029, 0.8833, 0.05045, 0.8418, 0.02827, 0.7968, 0.01461, 0.75, 0.01, 0.7032, 0.01461, 0.6582, 0.02827, 0.6167, 0.05045, 0.5803, 0.08029, 0.5504, 0.1167, 0.5283, 0.1582, 0.5146, 0.2032, 0.51, 0.25, 0.5146, 0.2968, 0.5283, 0.3418, 0.5504, 0.3833, 0.5803, 0.4197, 0.6167, 0.4496, 0.6582, 0.4717, 0.7032, 0.4854, 0.25, 0.49, 0.25, 0.25, 0.2968, 0.4854, 0.2968, 0.4854, 0.25, 0.25, 0.3418, 0.4717, 0.3418, 0.4717, 0.25, 0.25, 0.3833, 0.4496, 0.3833, 0.4496, 0.25, 0.25, 0.4197, 0.4197, 0.4197, 0.4197, 0.25, 0.25, 0.4496, 0.3833, 0.4496, 0.3833, 0.25, 0.25, 0.4717, 0.3418, 0.4717, 0.3418, 0.25, 0.25, 0.4854, 0.2968, 0.4854, 0.2968, 0.25, 0.25, 0.49, 0.25, 0.49, 0.25, 0.25, 0.25, 0.4854, 0.2032, 0.4854, 0.2032, 0.25, 0.25, 0.4717, 0.1582, 0.4717, 0.1582, 0.25, 0.25, 0.4496, 0.1167, 0.4496, 0.1167, 0.25, 0.25, 0.4197, 0.08029, 0.4197, 0.08029, 0.25, 0.25, 0.3833, 0.05045, 0.3833, 0.05045, 0.25, 0.25, 0.3418, 0.02827, 0.3418, 0.02827, 0.25, 0.25, 0.2968, 0.01461, 0.2968, 0.01461, 0.25, 0.25, 0.25, 0.01, 0.25, 0.01, 0.25, 0.25, 0.2032, 0.01461, 0.2032, 0.01461, 0.25, 0.25, 0.1582, 0.02827, 0.1582, 0.02827, 0.25, 0.25, 0.1167, 0.05045, 0.1167, 0.05045, 0.25, 0.25, 0.08029, 0.08029, 0.08029, 0.08029, 0.25, 0.25, 0.05045, 0.1167, 0.05045, 0.1167, 0.25, 0.25, 0.02827, 0.1582, 0.02827, 0.1582, 0.25, 0.25, 0.01461, 0.2032, 0.01461, 0.2032, 0.25, 0.25, 0.01, 0.25, 0.01, 0.25, 0.25, 0.25, 0.01461, 0.2968, 0.01461, 0.2968, 0.25, 0.25, 0.02827, 0.3418, 0.02827, 0.3418, 0.25, 0.25, 0.05045, 0.3833, 0.05045, 0.3833, 0.25, 0.25, 0.08029, 0.4197, 0.08029, 0.4197, 0.25, 0.25, 0.1167, 0.4496, 0.1167, 0.4496, 0.25, 0.25, 0.1582, 0.4717, 0.75, 0.49, 0.7968, 0.4854, 0.8418, 0.4717, 0.8833, 0.4496, 0.9197, 0.4197, 0.9496, 0.3833, 0.9717, 0.3418, 0.9854, 0.2968, 0.99, 0.25, 0.9854, 0.2032, 0.9717, 0.1582, 0.9496, 0.1167, 0.9197, 0.08029, 0.8833, 0.05045, 0.8418, 0.02827, 0.7968, 0.01461, 0.75, 0.01, 0.7032, 0.01461, 0.6582, 0.02827, 0.6167, 0.05045, 0.5803, 0.08029, 0.5504, 0.1167, 0.5283, 0.1582, 0.5146, 0.2032, 0.51, 0.25, 0.5146, 0.2968, 0.5283, 0.3418, 0.5504, 0.3833, 0.5803, 0.4197, 0.6167, 0.4496, 0.6582, 0.4717, 0.7032, 0.4854, 0.1582, 0.4717, 0.25, 0.25, 0.2032, 0.4854, 0.2032, 0.4854, 0.25, 0.25, 0.25, 0.49, 1.0, 0.5, 1.0, 1.0, 0.9688, 1.0, 0.9688, 0.5, 0.9688, 0.5, 0.9688, 1.0, 0.9375, 1.0, 0.9375, 0.5, 0.9375, 0.5, 0.9375, 1.0, 0.9062, 1.0, 0.9062, 0.5, 0.9062, 0.5, 0.9062, 1.0, 0.875, 1.0, 0.875, 0.5, 0.875, 0.5, 0.875, 1.0, 0.8438, 1.0, 0.8438, 0.5, 0.8438, 0.5, 0.8438, 1.0, 0.8125, 1.0, 0.8125, 0.5, 0.8125, 0.5, 0.8125, 1.0, 0.7812, 1.0, 0.7812, 0.5, 0.7812, 0.5, 0.7812, 1.0, 0.75, 1.0, 0.75, 0.5, 0.75, 0.5, 0.75, 1.0, 0.7188, 1.0, 0.7188, 0.5, 0.7188, 0.5, 0.7188, 1.0, 0.6875, 1.0, 0.6875, 0.5, 0.6875, 0.5, 0.6875, 1.0, 0.6562, 1.0, 0.6562, 0.5, 0.6562, 0.5, 0.6562, 1.0, 0.625, 1.0, 0.625, 0.5, 0.625, 0.5, 0.625, 1.0, 0.5938, 1.0, 0.5938, 0.5, 0.5938, 0.5, 0.5938, 1.0, 0.5625, 1.0, 0.5625, 0.5, 0.5625, 0.5, 0.5625, 1.0, 0.5312, 1.0, 0.5312, 0.5, 0.5312, 0.5, 0.5312, 1.0, 0.5, 1.0, 0.5, 0.5, 0.5, 0.5, 0.5, 1.0, 0.4688, 1.0, 0.4688, 0.5, 0.4688, 0.5, 0.4688, 1.0, 0.4375, 1.0, 0.4375, 0.5, 0.4375, 0.5, 0.4375, 1.0, 0.4062, 1.0, 0.4062, 0.5, 0.4062, 0.5, 0.4062, 1.0, 0.375, 1.0, 0.375, 0.5, 0.375, 0.5, 0.375, 1.0, 0.3438, 1.0, 0.3438, 0.5, 0.3438, 0.5, 0.3438, 1.0, 0.3125, 1.0, 0.3125, 0.5, 0.3125, 0.5, 0.3125, 1.0, 0.2812, 1.0, 0.2812, 0.5, 0.2812, 0.5, 0.2812, 1.0, 0.25, 1.0, 0.25, 0.5, 0.25, 0.5, 0.25, 1.0, 0.2188, 1.0, 0.2188, 0.5, 0.2188, 0.5, 0.2188, 1.0, 0.1875, 1.0, 0.1875, 0.5, 0.1875, 0.5, 0.1875, 1.0, 0.1562, 1.0, 0.1562, 0.5, 0.1562, 0.5, 0.1562, 1.0, 0.125, 1.0, 0.125, 0.5, 0.125, 0.5, 0.125, 1.0, 0.09375, 1.0, 0.09375, 0.5, 0.09375, 0.5, 0.09375, 1.0, 0.0625, 1.0, 0.0625, 0.5, 0.2968, 0.4854, 0.25, 0.49, 0.2032, 0.4854, 0.1582, 0.4717, 0.1167, 0.4496, 0.08029, 0.4197, 0.05045, 0.3833, 0.02827, 0.3418, 0.01461, 0.2968, 0.01, 0.25, 0.01461, 0.2032, 0.02827, 0.1582, 0.05045, 0.1167, 0.08029, 0.08029, 0.1167, 0.05045, 0.1582, 0.02827, 0.2032, 0.01461, 0.25, 0.01, 0.2968, 0.01461, 0.3418, 0.02827, 0.3833, 0.05045, 0.4197, 0.08029, 0.4496, 0.1167, 0.4717, 0.1582, 0.4854, 0.2032, 0.49, 0.25, 0.4854, 0.2968, 0.4717, 0.3418, 0.4496, 0.3833, 0.4197, 0.4197, 0.3833, 0.4496, 0.3418, 0.4717, 0.0625, 0.5, 0.0625, 1.0, 0.03125, 1.0, 0.03125, 0.5, 0.03125, 0.5, 0.03125, 1.0, 0.0, 1.0, 0.0, 0.5, 0.75, 0.49, 0.7968, 0.4854, 0.8418, 0.4717, 0.8833, 0.4496, 0.9197, 0.4197, 0.9496, 0.3833, 0.9717, 0.3418, 0.9854, 0.2968, 0.99, 0.25, 0.9854, 0.2032, 0.9717, 0.1582, 0.9496, 0.1167, 0.9197, 0.08029, 0.8833, 0.05045, 0.8418, 0.02827, 0.7968, 0.01461, 0.75, 0.01, 0.7032, 0.01461, 0.6582, 0.02827, 0.6167, 0.05045, 0.5803, 0.08029, 0.5504, 0.1167, 0.5283, 0.1582, 0.5146, 0.2032, 0.51, 0.25, 0.5146, 0.2968, 0.5283, 0.3418, 0.5504, 0.3833, 0.5803, 0.4197, 0.6167, 0.4496, 0.6582, 0.4717, 0.7032, 0.4854])
me_cube_001.materials.append(mat_white)
me_cube_001.materials.append(mat_blue)
me_cube_001.materials.append(mat_red)
me_cube_001.materials.append(mat_green)
me_cube_001.use_remesh_fix_poles = True
me_cube_001.use_remesh_preserve_attributes = False
me_cube_001.update()
me_axis_cube_001 = bpy.data.meshes.new('Axis_Cube.001')
me_axis_cube_001.from_pydata([(-0.1, 0.1, -0.1), (-0.1, 0.1, 0.1), (0.1, 0.1, 0.1), (0.1, 0.1, -0.1), (0.1, -0.1, 0.1), (0.1, -0.1, -0.1), (-0.1, -0.1, 0.1), (-0.1, -0.1, -0.1), (0.2, 0.0, 1.6), (0.0, 0.0, 2.0), (0.1962, -0.03902, 1.6), (0.1848, -0.07654, 1.6), (0.1663, -0.1111, 1.6), (0.1414, -0.1414, 1.6), (0.1111, -0.1663, 1.6), (0.07654, -0.1848, 1.6), (0.03902, -0.1962, 1.6), (0.0, -0.2, 1.6), (-0.03902, -0.1962, 1.6), (-0.07654, -0.1848, 1.6), (-0.1111, -0.1663, 1.6), (-0.1414, -0.1414, 1.6), (-0.1663, -0.1111, 1.6), (-0.1848, -0.07654, 1.6), (-0.1962, -0.03902, 1.6), (-0.2, 0.0, 1.6), (-0.1962, 0.03902, 1.6), (-0.1848, 0.07654, 1.6), (-0.1663, 0.1111, 1.6), (-0.1414, 0.1414, 1.6), (-0.1111, 0.1663, 1.6), (-0.07654, 0.1848, 1.6), (-0.03902, 0.1962, 1.6), (0.0, 0.2, 1.6), (0.03902, 0.1962, 1.6), (0.07654, 0.1848, 1.6), (0.1111, 0.1663, 1.6), (0.1414, 0.1414, 1.6), (0.1663, 0.1111, 1.6), (0.1848, 0.07654, 1.6), (0.1962, 0.03902, 1.6), (0.05, 0.0, 0.0), (0.05, 0.0, 1.6), (0.04904, -0.009755, 1.6), (0.04904, -0.009755, 0.0), (0.04619, -0.01913, 1.6), (0.04619, -0.01913, 0.0), (0.04157, -0.02778, 1.6), (0.04157, -0.02778, 0.0), (0.03536, -0.03536, 1.6), (0.03536, -0.03536, 0.0), (0.02778, -0.04157, 1.6), (0.02778, -0.04157, 0.0), (0.01913, -0.04619, 1.6), (0.01913, -0.04619, 0.0), (0.009755, -0.04904, 1.6), (0.009755, -0.04904, 0.0), (0.0, -0.05, 1.6), (0.0, -0.05, 0.0), (-0.009755, -0.04904, 1.6), (-0.009755, -0.04904, 0.0), (-0.01913, -0.04619, 1.6), (-0.01913, -0.04619, 0.0), (-0.02778, -0.04157, 1.6), (-0.02778, -0.04157, 0.0), (-0.03536, -0.03536, 1.6), (-0.03536, -0.03536, 0.0), (-0.04157, -0.02778, 1.6), (-0.04157, -0.02778, 0.0), (-0.04619, -0.01913, 1.6), (-0.04619, -0.01913, 0.0), (-0.04904, -0.009755, 1.6), (-0.04904, -0.009755, 0.0), (-0.05, 0.0, 1.6), (-0.05, 0.0, 0.0), (-0.04904, 0.009755, 1.6), (-0.04904, 0.009755, 0.0), (-0.04619, 0.01913, 1.6), (-0.04619, 0.01913, 0.0), (-0.04157, 0.02778, 1.6), (-0.04157, 0.02778, 0.0), (-0.03536, 0.03536, 1.6), (-0.03536, 0.03536, 0.0), (-0.02778, 0.04157, 1.6), (-0.02778, 0.04157, 0.0), (-0.01913, 0.04619, 1.6), (-0.01913, 0.04619, 0.0), (-0.009755, 0.04904, 1.6), (-0.009755, 0.04904, 0.0), (0.0, 0.05, 1.6), (0.0, 0.05, 0.0), (0.009755, 0.04904, 1.6), (0.009755, 0.04904, 0.0), (0.01913, 0.04619, 1.6), (0.01913, 0.04619, 0.0), (0.02778, 0.04157, 1.6), (0.02778, 0.04157, 0.0), (0.03536, 0.03536, 1.6), (0.03536, 0.03536, 0.0), (0.04157, 0.02778, 1.6), (0.04157, 0.02778, 0.0), (0.04619, 0.01913, 1.6), (0.04619, 0.01913, 0.0), (0.04904, 0.009755, 1.6), (0.04904, 0.009755, 0.0), (0.2, -1.6, 0.0), (0.0, -2.0, 0.0), (0.1962, -1.6, -0.03902), (0.1848, -1.6, -0.07654), (0.1663, -1.6, -0.1111), (0.1414, -1.6, -0.1414), (0.1111, -1.6, -0.1663), (0.07654, -1.6, -0.1848), (0.03902, -1.6, -0.1962), (0.0, -1.6, -0.2), (-0.03902, -1.6, -0.1962), (-0.07654, -1.6, -0.1848), (-0.1111, -1.6, -0.1663), (-0.1414, -1.6, -0.1414), (-0.1663, -1.6, -0.1111), (-0.1848, -1.6, -0.07654), (-0.1962, -1.6, -0.03902), (-0.2, -1.6, 0.0), (-0.1962, -1.6, 0.03902), (-0.1848, -1.6, 0.07654), (-0.1663, -1.6, 0.1111), (-0.1414, -1.6, 0.1414), (-0.1111, -1.6, 0.1663), (-0.07654, -1.6, 0.1848), (-0.03902, -1.6, 0.1962), (0.0, -1.6, 0.2), (0.03902, -1.6, 0.1962), (0.07654, -1.6, 0.1848), (0.1111, -1.6, 0.1663), (0.1414, -1.6, 0.1414), (0.1663, -1.6, 0.1111), (0.1848, -1.6, 0.07654), (0.1962, -1.6, 0.03902), (0.05, 0.0, 0.0), (0.05, -1.6, 0.0), (0.04904, -1.6, -0.009755), (0.04904, 0.0, -0.009754), (0.04619, -1.6, -0.01913), (0.04619, 0.0, -0.01913), (0.04157, -1.6, -0.02778), (0.04157, 0.0, -0.02778), (0.03536, -1.6, -0.03536), (0.03536, 0.0, -0.03536), (0.02778, -1.6, -0.04157), (0.02778, 0.0, -0.04157), (0.01913, -1.6, -0.04619), (0.01913, 0.0, -0.04619), (0.009755, -1.6, -0.04904), (0.009755, 0.0, -0.04904), (0.0, -1.6, -0.05), (0.0, 0.0, -0.05), (-0.009755, -1.6, -0.04904), (-0.009755, 0.0, -0.04904), (-0.01913, -1.6, -0.04619), (-0.01913, 0.0, -0.04619), (-0.02778, -1.6, -0.04157), (-0.02778, 0.0, -0.04157), (-0.03536, -1.6, -0.03536), (-0.03536, 0.0, -0.03536), (-0.04157, -1.6, -0.02778), (-0.04157, 0.0, -0.02778), (-0.04619, -1.6, -0.01913), (-0.04619, 0.0, -0.01913), (-0.04904, -1.6, -0.009755), (-0.04904, 0.0, -0.009754), (-0.05, -1.6, 0.0), (-0.05, 0.0, 0.0), (-0.04904, -1.6, 0.009755), (-0.04904, 0.0, 0.009755), (-0.04619, -1.6, 0.01913), (-0.04619, 0.0, 0.01913), (-0.04157, -1.6, 0.02778), (-0.04157, 0.0, 0.02778), (-0.03536, -1.6, 0.03536), (-0.03536, 0.0, 0.03536), (-0.02778, -1.6, 0.04157), (-0.02778, 0.0, 0.04157), (-0.01913, -1.6, 0.04619), (-0.01913, 0.0, 0.04619), (-0.009755, -1.6, 0.04904), (-0.009755, 0.0, 0.04904), (0.0, -1.6, 0.05), (0.0, 0.0, 0.05), (0.009755, -1.6, 0.04904), (0.009755, 0.0, 0.04904), (0.01913, -1.6, 0.04619), (0.01913, 0.0, 0.04619), (0.02778, -1.6, 0.04157), (0.02778, 0.0, 0.04157), (0.03536, -1.6, 0.03536), (0.03536, 0.0, 0.03536), (0.04157, -1.6, 0.02778), (0.04157, 0.0, 0.02778), (0.04619, -1.6, 0.01913), (0.04619, 0.0, 0.01913), (0.04904, -1.6, 0.009755), (0.04904, 0.0, 0.009755), (-1.6, -0.2, 0.0), (-2.0, 0.0, 0.0), (-1.6, -0.1962, -0.03902), (-1.6, -0.1848, -0.07654), (-1.6, -0.1663, -0.1111), (-1.6, -0.1414, -0.1414), (-1.6, -0.1111, -0.1663), (-1.6, -0.07654, -0.1848), (-1.6, -0.03902, -0.1962), (-1.6, 0.0, -0.2), (-1.6, 0.03902, -0.1962), (-1.6, 0.07654, -0.1848), (-1.6, 0.1111, -0.1663), (-1.6, 0.1414, -0.1414), (-1.6, 0.1663, -0.1111), (-1.6, 0.1848, -0.07654), (-1.6, 0.1962, -0.03902), (-1.6, 0.2, 0.0), (-1.6, 0.1962, 0.03902), (-1.6, 0.1848, 0.07654), (-1.6, 0.1663, 0.1111), (-1.6, 0.1414, 0.1414), (-1.6, 0.1111, 0.1663), (-1.6, 0.07654, 0.1848), (-1.6, 0.03902, 0.1962), (-1.6, 0.0, 0.2), (-1.6, -0.03902, 0.1962), (-1.6, -0.07654, 0.1848), (-1.6, -0.1111, 0.1663), (-1.6, -0.1414, 0.1414), (-1.6, -0.1663, 0.1111), (-1.6, -0.1848, 0.07654), (-1.6, -0.1962, 0.03902), (0.0, -0.05, 0.0), (-1.6, -0.05, 0.0), (-1.6, -0.04904, -0.009755), (0.0, -0.04904, -0.009755), (-1.6, -0.04619, -0.01913), (0.0, -0.04619, -0.01913), (-1.6, -0.04157, -0.02778), (0.0, -0.04157, -0.02778), (-1.6, -0.03536, -0.03536), (0.0, -0.03536, -0.03536), (-1.6, -0.02778, -0.04157), (0.0, -0.02778, -0.04157), (-1.6, -0.01913, -0.04619), (0.0, -0.01913, -0.04619), (-1.6, -0.009755, -0.04904), (0.0, -0.009755, -0.04904), (-1.6, 0.0, -0.05), (0.0, 0.0, -0.05), (-1.6, 0.009755, -0.04904), (0.0, 0.009754, -0.04904), (-1.6, 0.01913, -0.04619), (0.0, 0.01913, -0.04619), (-1.6, 0.02778, -0.04157), (0.0, 0.02778, -0.04157), (-1.6, 0.03536, -0.03536), (0.0, 0.03536, -0.03536), (-1.6, 0.04157, -0.02778), (0.0, 0.04157, -0.02778), (-1.6, 0.04619, -0.01913), (0.0, 0.04619, -0.01913), (-1.6, 0.04904, -0.009755), (0.0, 0.04904, -0.009755), (-1.6, 0.05, 0.0), (0.0, 0.05, 0.0), (-1.6, 0.04904, 0.009755), (0.0, 0.04904, 0.009755), (-1.6, 0.04619, 0.01913), (0.0, 0.04619, 0.01913), (-1.6, 0.04157, 0.02778), (0.0, 0.04157, 0.02778), (-1.6, 0.03536, 0.03536), (0.0, 0.03536, 0.03536), (-1.6, 0.02778, 0.04157), (0.0, 0.02778, 0.04157), (-1.6, 0.01913, 0.04619), (0.0, 0.01913, 0.04619), (-1.6, 0.009755, 0.04904), (0.0, 0.009754, 0.04904), (-1.6, 0.0, 0.05), (0.0, 0.0, 0.05), (-1.6, -0.009755, 0.04904), (0.0, -0.009755, 0.04904), (-1.6, -0.01913, 0.04619), (0.0, -0.01913, 0.04619), (-1.6, -0.02778, 0.04157), (0.0, -0.02778, 0.04157), (-1.6, -0.03536, 0.03536), (0.0, -0.03536, 0.03536), (-1.6, -0.04157, 0.02778), (0.0, -0.04157, 0.02778), (-1.6, -0.04619, 0.01913), (0.0, -0.04619, 0.01913), (-1.6, -0.04904, 0.009755), (0.0, -0.04904, 0.009755)], [], [(0, 1, 2, 3), (3, 2, 4, 5), (5, 4, 6, 7), (7, 6, 1, 0), (3, 5, 7, 0), (4, 2, 1, 6), (8, 9, 10), (10, 9, 11), (11, 9, 12), (12, 9, 13), (13, 9, 14), (14, 9, 15), (15, 9, 16), (16, 9, 17), (17, 9, 18), (18, 9, 19), (19, 9, 20), (20, 9, 21), (21, 9, 22), (22, 9, 23), (23, 9, 24), (24, 9, 25), (25, 9, 26), (26, 9, 27), (27, 9, 28), (28, 9, 29), (29, 9, 30), (30, 9, 31), (31, 9, 32), (32, 9, 33), (33, 9, 34), (34, 9, 35), (35, 9, 36), (36, 9, 37), (37, 9, 38), (38, 9, 39), (8, 10, 11, 12, 13, 14, 15, 16, 17, 18, 19, 20, 21, 22, 23, 24, 25, 26, 27, 28, 29, 30, 31, 32, 33, 34, 35, 36, 37, 38, 39, 40), (39, 9, 40), (40, 9, 8), (41, 42, 43, 44), (44, 43, 45, 46), (46, 45, 47, 48), (48, 47, 49, 50), (50, 49, 51, 52), (52, 51, 53, 54), (54, 53, 55, 56), (56, 55, 57, 58), (58, 57, 59, 60), (60, 59, 61, 62), (62, 61, 63, 64), (64, 63, 65, 66), (66, 65, 67, 68), (68, 67, 69, 70), (70, 69, 71, 72), (72, 71, 73, 74), (74, 73, 75, 76), (76, 75, 77, 78), (78, 77, 79, 80), (80, 79, 81, 82), (82, 81, 83, 84), (84, 83, 85, 86), (86, 85, 87, 88), (88, 87, 89, 90), (90, 89, 91, 92), (92, 91, 93, 94), (94, 93, 95, 96), (96, 95, 97, 98), (98, 97, 99, 100), (100, 99, 101, 102), (43, 42, 103, 101, 99, 97, 95, 93, 91, 89, 87, 85, 83, 81, 79, 77, 75, 73, 71, 69, 67, 65, 63, 61, 59, 57, 55, 53, 51, 49, 47, 45), (102, 101, 103, 104), (104, 103, 42, 41), (41, 44, 46, 48, 50, 52, 54, 56, 58, 60, 62, 64, 66, 68, 70, 72, 74, 76, 78, 80, 82, 84, 86, 88, 90, 92, 94, 96, 98, 100, 102, 104), (105, 106, 107), (107, 106, 108), (108, 106, 109), (109, 106, 110), (110, 106, 111), (111, 106, 112), (112, 106, 113), (113, 106, 114), (114, 106, 115), (115, 106, 116), (116, 106, 117), (117, 106, 118), (118, 106, 119), (119, 106, 120), (120, 106, 121), (121, 106, 122), (122, 106, 123), (123, 106, 124), (124, 106, 125), (125, 106, 126), (126, 106, 127), (127, 106, 128), (128, 106, 129), (129, 106, 130), (130, 106, 131), (131, 106, 132), (132, 106, 133), (133, 106, 134), (134, 106, 135), (135, 106, 136), (105, 107, 108, 109, 110, 111, 112, 113, 114, 115, 116, 117, 118, 119, 120, 121, 122, 123, 124, 125, 126, 127, 128, 129, 130, 131, 132, 133, 134, 135, 136, 137), (136, 106, 137), (137, 106, 105), (138, 139, 140, 141), (141, 140, 142, 143), (143, 142, 144, 145), (145, 144, 146, 147), (147, 146, 148, 149), (149, 148, 150, 151), (151, 150, 152, 153), (153, 152, 154, 155), (155, 154, 156, 157), (157, 156, 158, 159), (159, 158, 160, 161), (161, 160, 162, 163), (163, 162, 164, 165), (165, 164, 166, 167), (167, 166, 168, 169), (169, 168, 170, 171), (171, 170, 172, 173), (173, 172, 174, 175), (175, 174, 176, 177), (177, 176, 178, 179), (179, 178, 180, 181), (181, 180, 182, 183), (183, 182, 184, 185), (185, 184, 186, 187), (187, 186, 188, 189), (189, 188, 190, 191), (191, 190, 192, 193), (193, 192, 194, 195), (195, 194, 196, 197), (197, 196, 198, 199), (140, 139, 200, 198, 196, 194, 192, 190, 188, 186, 184, 182, 180, 178, 176, 174, 172, 170, 168, 166, 164, 162, 160, 158, 156, 154, 152, 150, 148, 146, 144, 142), (199, 198, 200, 201), (201, 200, 139, 138), (138, 141, 143, 145, 147, 149, 151, 153, 155, 157, 159, 161, 163, 165, 167, 169, 171, 173, 175, 177, 179, 181, 183, 185, 187, 189, 191, 193, 195, 197, 199, 201), (202, 203, 204), (204, 203, 205), (205, 203, 206), (206, 203, 207), (207, 203, 208), (208, 203, 209), (209, 203, 210), (210, 203, 211), (211, 203, 212), (212, 203, 213), (213, 203, 214), (214, 203, 215), (215, 203, 216), (216, 203, 217), (217, 203, 218), (218, 203, 219), (219, 203, 220), (220, 203, 221), (221, 203, 222), (222, 203, 223), (223, 203, 224), (224, 203, 225), (225, 203, 226), (226, 203, 227), (227, 203, 228), (228, 203, 229), (229, 203, 230), (230, 203, 231), (231, 203, 232), (232, 203, 233), (202, 204, 205, 206, 207, 208, 209, 210, 211, 212, 213, 214, 215, 216, 217, 218, 219, 220, 221, 222, 223, 224, 225, 226, 227, 228, 229, 230, 231, 232, 233, 234), (233, 203, 234), (234, 203, 202), (235, 236, 237, 238), (238, 237, 239, 240), (240, 239, 241, 242), (242, 241, 243, 244), (244, 243, 245, 246), (246, 245, 247, 248), (248, 247, 249, 250), (250, 249, 251, 252), (252, 251, 253, 254), (254, 253, 255, 256), (256, 255, 257, 258), (258, 257, 259, 260), (260, 259, 261, 262), (262, 261, 263, 264), (264, 263, 265, 266), (266, 265, 267, 268), (268, 267, 269, 270), (270, 269, 271, 272), (272, 271, 273, 274), (274, 273, 275, 276), (276, 275, 277, 278), (278, 277, 279, 280), (280, 279, 281, 282), (282, 281, 283, 284), (284, 283, 285, 286), (286, 285, 287, 288), (288, 287, 289, 290), (290, 289, 291, 292), (292, 291, 293, 294), (294, 293, 295, 296), (237, 236, 297, 295, 293, 291, 289, 287, 285, 283, 281, 279, 277, 275, 273, 271, 269, 267, 265, 263, 261, 259, 257, 255, 253, 251, 249, 247, 245, 243, 241, 239), (296, 295, 297, 298), (298, 297, 236, 235), (235, 238, 240, 242, 244, 246, 248, 250, 252, 254, 256, 258, 260, 262, 264, 266, 268, 270, 272, 274, 276, 278, 280, 282, 284, 286, 288, 290, 292, 294, 296, 298)])
me_axis_cube_001.polygons.foreach_set('use_smooth', [True] * 207)
me_axis_cube_001.polygons.foreach_set('material_index', [0, 0, 0, 0, 0, 0, 1, 1, 1, 1, 1, 1, 1, 1, 1, 1, 1, 1, 1, 1, 1, 1, 1, 1, 1, 1, 1, 1, 1, 1, 1, 1, 1, 1, 1, 1, 1, 1, 1, 1, 1, 1, 1, 1, 1, 1, 1, 1, 1, 1, 1, 1, 1, 1, 1, 1, 1, 1, 1, 1, 1, 1, 1, 1, 1, 1, 1, 1, 1, 1, 1, 1, 1, 2, 2, 2, 2, 2, 2, 2, 2, 2, 2, 2, 2, 2, 2, 2, 2, 2, 2, 2, 2, 2, 2, 2, 2, 2, 2, 2, 2, 2, 2, 2, 2, 2, 2, 2, 2, 2, 2, 2, 2, 2, 2, 2, 2, 2, 2, 2, 2, 2, 2, 2, 2, 2, 2, 2, 2, 2, 2, 2, 2, 2, 2, 2, 2, 2, 2, 2, 3, 3, 3, 3, 3, 3, 3, 3, 3, 3, 3, 3, 3, 3, 3, 3, 3, 3, 3, 3, 3, 3, 3, 3, 3, 3, 3, 3, 3, 3, 3, 3, 3, 3, 3, 3, 3, 3, 3, 3, 3, 3, 3, 3, 3, 3, 3, 3, 3, 3, 3, 3, 3, 3, 3, 3, 3, 3, 3, 3, 3, 3, 3, 3, 3, 3, 3])
_k = set([(0, 1), (0, 3), (0, 7), (1, 2), (1, 6), (2, 3), (2, 4), (3, 5), (4, 5), (4, 6), (5, 7), (6, 7), (8, 9), (8, 10), (8, 40), (9, 10), (9, 11), (9, 12), (9, 13), (9, 14), (9, 15), (9, 16), (9, 17), (9, 18), (9, 19), (9, 20), (9, 21), (9, 22), (9, 23), (9, 24), (9, 25), (9, 26), (9, 27), (9, 28), (9, 29), (9, 30), (9, 31), (9, 32), (9, 33), (9, 34), (9, 35), (9, 36), (9, 37), (9, 38), (9, 39), (9, 40), (10, 11), (11, 12), (12, 13), (13, 14), (14, 15), (15, 16), (16, 17), (17, 18), (18, 19), (19, 20), (20, 21), (21, 22), (22, 23), (23, 24), (24, 25), (25, 26), (26, 27), (27, 28), (28, 29), (29, 30), (30, 31), (31, 32), (32, 33), (33, 34), (34, 35), (35, 36), (36, 37), (37, 38), (38, 39), (39, 40), (41, 42), (41, 44), (41, 104), (42, 43), (42, 103), (43, 44), (43, 45), (44, 46), (45, 46), (45, 47), (46, 48), (47, 48), (47, 49), (48, 50), (49, 50), (49, 51), (50, 52), (51, 52), (51, 53), (52, 54), (53, 54), (53, 55), (54, 56), (55, 56), (55, 57), (56, 58), (57, 58), (57, 59), (58, 60), (59, 60), (59, 61), (60, 62), (61, 62), (61, 63), (62, 64), (63, 64), (63, 65), (64, 66), (65, 66), (65, 67), (66, 68), (67, 68), (67, 69), (68, 70), (69, 70), (69, 71), (70, 72), (71, 72), (71, 73), (72, 74), (73, 74), (73, 75), (74, 76), (75, 76), (75, 77), (76, 78), (77, 78), (77, 79), (78, 80), (79, 80), (79, 81), (80, 82), (81, 82), (81, 83), (82, 84), (83, 84), (83, 85), (84, 86), (85, 86), (85, 87), (86, 88), (87, 88), (87, 89), (88, 90), (89, 90), (89, 91), (90, 92), (91, 92), (91, 93), (92, 94), (93, 94), (93, 95), (94, 96), (95, 96), (95, 97), (96, 98), (97, 98), (97, 99), (98, 100), (99, 100), (99, 101), (100, 102), (101, 102), (101, 103), (102, 104), (103, 104), (105, 106), (105, 107), (105, 137), (106, 107), (106, 108), (106, 109), (106, 110), (106, 111), (106, 112), (106, 113), (106, 114), (106, 115), (106, 116), (106, 117), (106, 118), (106, 119), (106, 120), (106, 121), (106, 122), (106, 123), (106, 124), (106, 125), (106, 126), (106, 127), (106, 128), (106, 129), (106, 130), (106, 131), (106, 132), (106, 133), (106, 134), (106, 135), (106, 136), (106, 137), (107, 108), (108, 109), (109, 110), (110, 111), (111, 112), (112, 113), (113, 114), (114, 115), (115, 116), (116, 117), (117, 118), (118, 119), (119, 120), (120, 121), (121, 122), (122, 123), (123, 124), (124, 125), (125, 126), (126, 127), (127, 128), (128, 129), (129, 130), (130, 131), (131, 132), (132, 133), (133, 134), (134, 135), (135, 136), (136, 137), (138, 139), (138, 141), (138, 201), (139, 140), (139, 200), (140, 141), (140, 142), (141, 143), (142, 143), (142, 144), (143, 145), (144, 145), (144, 146), (145, 147), (146, 147), (146, 148), (147, 149), (148, 149), (148, 150), (149, 151), (150, 151), (150, 152), (151, 153), (152, 153), (152, 154), (153, 155), (154, 155), (154, 156), (155, 157), (156, 157), (156, 158), (157, 159), (158, 159), (158, 160), (159, 161), (160, 161), (160, 162), (161, 163), (162, 163), (162, 164), (163, 165), (164, 165), (164, 166), (165, 167), (166, 167), (166, 168), (167, 169), (168, 169), (168, 170), (169, 171), (170, 171), (170, 172), (171, 173), (172, 173), (172, 174), (173, 175), (174, 175), (174, 176), (175, 177), (176, 177), (176, 178), (177, 179), (178, 179), (178, 180), (179, 181), (180, 181), (180, 182), (181, 183), (182, 183), (182, 184), (183, 185), (184, 185), (184, 186), (185, 187), (186, 187), (186, 188), (187, 189), (188, 189), (188, 190), (189, 191), (190, 191), (190, 192), (191, 193), (192, 193), (192, 194), (193, 195), (194, 195), (194, 196), (195, 197), (196, 197), (196, 198), (197, 199), (198, 199), (198, 200), (199, 201), (200, 201), (202, 203), (202, 204), (202, 234), (203, 204), (203, 205), (203, 206), (203, 207), (203, 208), (203, 209), (203, 210), (203, 211), (203, 212), (203, 213), (203, 214), (203, 215), (203, 216), (203, 217), (203, 218), (203, 219), (203, 220), (203, 221), (203, 222), (203, 223), (203, 224), (203, 225), (203, 226), (203, 227), (203, 228), (203, 229), (203, 230), (203, 231), (203, 232), (203, 233), (203, 234), (204, 205), (205, 206), (206, 207), (207, 208), (208, 209), (209, 210), (210, 211), (211, 212), (212, 213), (213, 214), (214, 215), (215, 216), (216, 217), (217, 218), (218, 219), (219, 220), (220, 221), (221, 222), (222, 223), (223, 224), (224, 225), (225, 226), (226, 227), (227, 228), (228, 229), (229, 230), (230, 231), (231, 232), (232, 233), (233, 234), (235, 236), (235, 238), (235, 298), (236, 237), (236, 297), (237, 238), (237, 239), (238, 240), (239, 240), (239, 241), (240, 242), (241, 242), (241, 243), (242, 244), (243, 244), (243, 245), (244, 246), (245, 246), (245, 247), (246, 248), (247, 248), (247, 249), (248, 250), (249, 250), (249, 251), (250, 252), (251, 252), (251, 253), (252, 254), (253, 254), (253, 255), (254, 256), (255, 256), (255, 257), (256, 258), (257, 258), (257, 259), (258, 260), (259, 260), (259, 261), (260, 262), (261, 262), (261, 263), (262, 264), (263, 264), (263, 265), (264, 266), (265, 266), (265, 267), (266, 268), (267, 268), (267, 269), (268, 270), (269, 270), (269, 271), (270, 272), (271, 272), (271, 273), (272, 274), (273, 274), (273, 275), (274, 276), (275, 276), (275, 277), (276, 278), (277, 278), (277, 279), (278, 280), (279, 280), (279, 281), (280, 282), (281, 282), (281, 283), (282, 284), (283, 284), (283, 285), (284, 286), (285, 286), (285, 287), (286, 288), (287, 288), (287, 289), (288, 290), (289, 290), (289, 291), (290, 292), (291, 292), (291, 293), (292, 294), (293, 294), (293, 295), (294, 296), (295, 296), (295, 297), (296, 298), (297, 298)])
me_axis_cube_001.attributes.new('sharp_edge', 'BOOLEAN', 'EDGE').data.foreach_set('value', [ (min(e.vertices), max(e.vertices)) in _k for e in me_axis_cube_001.edges])
_uv = me_axis_cube_001.uv_layers.new(name='UVMap')
_uv.uv.foreach_set('vector', [0.375, 0.0, 0.625, 0.0, 0.625, 0.25, 0.375, 0.25, 0.375, 0.25, 0.625, 0.25, 0.625, 0.5, 0.375, 0.5, 0.375, 0.5, 0.625, 0.5, 0.625, 0.75, 0.375, 0.75, 0.375, 0.75, 0.625, 0.75, 0.625, 1.0, 0.375, 1.0, 0.125, 0.5, 0.375, 0.5, 0.375, 0.75, 0.125, 0.75, 0.625, 0.5, 0.875, 0.5, 0.875, 0.75, 0.625, 0.75, 0.25, 0.49, 0.25, 0.25, 0.2968, 0.4854, 0.2968, 0.4854, 0.25, 0.25, 0.3418, 0.4717, 0.3418, 0.4717, 0.25, 0.25, 0.3833, 0.4496, 0.3833, 0.4496, 0.25, 0.25, 0.4197, 0.4197, 0.4197, 0.4197, 0.25, 0.25, 0.4496, 0.3833, 0.4496, 0.3833, 0.25, 0.25, 0.4717, 0.3418, 0.4717, 0.3418, 0.25, 0.25, 0.4854, 0.2968, 0.4854, 0.2968, 0.25, 0.25, 0.49, 0.25, 0.49, 0.25, 0.25, 0.25, 0.4854, 0.2032, 0.4854, 0.2032, 0.25, 0.25, 0.4717, 0.1582, 0.4717, 0.1582, 0.25, 0.25, 0.4496, 0.1167, 0.4496, 0.1167, 0.25, 0.25, 0.4197, 0.08029, 0.4197, 0.08029, 0.25, 0.25, 0.3833, 0.05045, 0.3833, 0.05045, 0.25, 0.25, 0.3418, 0.02827, 0.3418, 0.02827, 0.25, 0.25, 0.2968, 0.01461, 0.2968, 0.01461, 0.25, 0.25, 0.25, 0.01, 0.25, 0.01, 0.25, 0.25, 0.2032, 0.01461, 0.2032, 0.01461, 0.25, 0.25, 0.1582, 0.02827, 0.1582, 0.02827, 0.25, 0.25, 0.1167, 0.05045, 0.1167, 0.05045, 0.25, 0.25, 0.08029, 0.08029, 0.08029, 0.08029, 0.25, 0.25, 0.05045, 0.1167, 0.05045, 0.1167, 0.25, 0.25, 0.02827, 0.1582, 0.02827, 0.1582, 0.25, 0.25, 0.01461, 0.2032, 0.01461, 0.2032, 0.25, 0.25, 0.01, 0.25, 0.01, 0.25, 0.25, 0.25, 0.01461, 0.2968, 0.01461, 0.2968, 0.25, 0.25, 0.02827, 0.3418, 0.02827, 0.3418, 0.25, 0.25, 0.05045, 0.3833, 0.05045, 0.3833, 0.25, 0.25, 0.08029, 0.4197, 0.08029, 0.4197, 0.25, 0.25, 0.1167, 0.4496, 0.1167, 0.4496, 0.25, 0.25, 0.1582, 0.4717, 0.75, 0.49, 0.7968, 0.4854, 0.8418, 0.4717, 0.8833, 0.4496, 0.9197, 0.4197, 0.9496, 0.3833, 0.9717, 0.3418, 0.9854, 0.2968, 0.99, 0.25, 0.9854, 0.2032, 0.9717, 0.1582, 0.9496, 0.1167, 0.9197, 0.08029, 0.8833, 0.05045, 0.8418, 0.02827, 0.7968, 0.01461, 0.75, 0.01, 0.7032, 0.01461, 0.6582, 0.02827, 0.6167, 0.05045, 0.5803, 0.08029, 0.5504, 0.1167, 0.5283, 0.1582, 0.5146, 0.2032, 0.51, 0.25, 0.5146, 0.2968, 0.5283, 0.3418, 0.5504, 0.3833, 0.5803, 0.4197, 0.6167, 0.4496, 0.6582, 0.4717, 0.7032, 0.4854, 0.1582, 0.4717, 0.25, 0.25, 0.2032, 0.4854, 0.2032, 0.4854, 0.25, 0.25, 0.25, 0.49, 1.0, 0.5, 1.0, 1.0, 0.9688, 1.0, 0.9688, 0.5, 0.9688, 0.5, 0.9688, 1.0, 0.9375, 1.0, 0.9375, 0.5, 0.9375, 0.5, 0.9375, 1.0, 0.9062, 1.0, 0.9062, 0.5, 0.9062, 0.5, 0.9062, 1.0, 0.875, 1.0, 0.875, 0.5, 0.875, 0.5, 0.875, 1.0, 0.8438, 1.0, 0.8438, 0.5, 0.8438, 0.5, 0.8438, 1.0, 0.8125, 1.0, 0.8125, 0.5, 0.8125, 0.5, 0.8125, 1.0, 0.7812, 1.0, 0.7812, 0.5, 0.7812, 0.5, 0.7812, 1.0, 0.75, 1.0, 0.75, 0.5, 0.75, 0.5, 0.75, 1.0, 0.7188, 1.0, 0.7188, 0.5, 0.7188, 0.5, 0.7188, 1.0, 0.6875, 1.0, 0.6875, 0.5, 0.6875, 0.5, 0.6875, 1.0, 0.6562, 1.0, 0.6562, 0.5, 0.6562, 0.5, 0.6562, 1.0, 0.625, 1.0, 0.625, 0.5, 0.625, 0.5, 0.625, 1.0, 0.5938, 1.0, 0.5938, 0.5, 0.5938, 0.5, 0.5938, 1.0, 0.5625, 1.0, 0.5625, 0.5, 0.5625, 0.5, 0.5625, 1.0, 0.5312, 1.0, 0.5312, 0.5, 0.5312, 0.5, 0.5312, 1.0, 0.5, 1.0, 0.5, 0.5, 0.5, 0.5, 0.5, 1.0, 0.4688, 1.0, 0.4688, 0.5, 0.4688, 0.5, 0.4688, 1.0, 0.4375, 1.0, 0.4375, 0.5, 0.4375, 0.5, 0.4375, 1.0, 0.4062, 1.0, 0.4062, 0.5, 0.4062, 0.5, 0.4062, 1.0, 0.375, 1.0, 0.375, 0.5, 0.375, 0.5, 0.375, 1.0, 0.3438, 1.0, 0.3438, 0.5, 0.3438, 0.5, 0.3438, 1.0, 0.3125, 1.0, 0.3125, 0.5, 0.3125, 0.5, 0.3125, 1.0, 0.2812, 1.0, 0.2812, 0.5, 0.2812, 0.5, 0.2812, 1.0, 0.25, 1.0, 0.25, 0.5, 0.25, 0.5, 0.25, 1.0, 0.2188, 1.0, 0.2188, 0.5, 0.2188, 0.5, 0.2188, 1.0, 0.1875, 1.0, 0.1875, 0.5, 0.1875, 0.5, 0.1875, 1.0, 0.1562, 1.0, 0.1562, 0.5, 0.1562, 0.5, 0.1562, 1.0, 0.125, 1.0, 0.125, 0.5, 0.125, 0.5, 0.125, 1.0, 0.09375, 1.0, 0.09375, 0.5, 0.09375, 0.5, 0.09375, 1.0, 0.0625, 1.0, 0.0625, 0.5, 0.2968, 0.4854, 0.25, 0.49, 0.2032, 0.4854, 0.1582, 0.4717, 0.1167, 0.4496, 0.08029, 0.4197, 0.05045, 0.3833, 0.02827, 0.3418, 0.01461, 0.2968, 0.01, 0.25, 0.01461, 0.2032, 0.02827, 0.1582, 0.05045, 0.1167, 0.08029, 0.08029, 0.1167, 0.05045, 0.1582, 0.02827, 0.2032, 0.01461, 0.25, 0.01, 0.2968, 0.01461, 0.3418, 0.02827, 0.3833, 0.05045, 0.4197, 0.08029, 0.4496, 0.1167, 0.4717, 0.1582, 0.4854, 0.2032, 0.49, 0.25, 0.4854, 0.2968, 0.4717, 0.3418, 0.4496, 0.3833, 0.4197, 0.4197, 0.3833, 0.4496, 0.3418, 0.4717, 0.0625, 0.5, 0.0625, 1.0, 0.03125, 1.0, 0.03125, 0.5, 0.03125, 0.5, 0.03125, 1.0, 0.0, 1.0, 0.0, 0.5, 0.75, 0.49, 0.7968, 0.4854, 0.8418, 0.4717, 0.8833, 0.4496, 0.9197, 0.4197, 0.9496, 0.3833, 0.9717, 0.3418, 0.9854, 0.2968, 0.99, 0.25, 0.9854, 0.2032, 0.9717, 0.1582, 0.9496, 0.1167, 0.9197, 0.08029, 0.8833, 0.05045, 0.8418, 0.02827, 0.7968, 0.01461, 0.75, 0.01, 0.7032, 0.01461, 0.6582, 0.02827, 0.6167, 0.05045, 0.5803, 0.08029, 0.5504, 0.1167, 0.5283, 0.1582, 0.5146, 0.2032, 0.51, 0.25, 0.5146, 0.2968, 0.5283, 0.3418, 0.5504, 0.3833, 0.5803, 0.4197, 0.6167, 0.4496, 0.6582, 0.4717, 0.7032, 0.4854, 0.25, 0.49, 0.25, 0.25, 0.2968, 0.4854, 0.2968, 0.4854, 0.25, 0.25, 0.3418, 0.4717, 0.3418, 0.4717, 0.25, 0.25, 0.3833, 0.4496, 0.3833, 0.4496, 0.25, 0.25, 0.4197, 0.4197, 0.4197, 0.4197, 0.25, 0.25, 0.4496, 0.3833, 0.4496, 0.3833, 0.25, 0.25, 0.4717, 0.3418, 0.4717, 0.3418, 0.25, 0.25, 0.4854, 0.2968, 0.4854, 0.2968, 0.25, 0.25, 0.49, 0.25, 0.49, 0.25, 0.25, 0.25, 0.4854, 0.2032, 0.4854, 0.2032, 0.25, 0.25, 0.4717, 0.1582, 0.4717, 0.1582, 0.25, 0.25, 0.4496, 0.1167, 0.4496, 0.1167, 0.25, 0.25, 0.4197, 0.08029, 0.4197, 0.08029, 0.25, 0.25, 0.3833, 0.05045, 0.3833, 0.05045, 0.25, 0.25, 0.3418, 0.02827, 0.3418, 0.02827, 0.25, 0.25, 0.2968, 0.01461, 0.2968, 0.01461, 0.25, 0.25, 0.25, 0.01, 0.25, 0.01, 0.25, 0.25, 0.2032, 0.01461, 0.2032, 0.01461, 0.25, 0.25, 0.1582, 0.02827, 0.1582, 0.02827, 0.25, 0.25, 0.1167, 0.05045, 0.1167, 0.05045, 0.25, 0.25, 0.08029, 0.08029, 0.08029, 0.08029, 0.25, 0.25, 0.05045, 0.1167, 0.05045, 0.1167, 0.25, 0.25, 0.02827, 0.1582, 0.02827, 0.1582, 0.25, 0.25, 0.01461, 0.2032, 0.01461, 0.2032, 0.25, 0.25, 0.01, 0.25, 0.01, 0.25, 0.25, 0.25, 0.01461, 0.2968, 0.01461, 0.2968, 0.25, 0.25, 0.02827, 0.3418, 0.02827, 0.3418, 0.25, 0.25, 0.05045, 0.3833, 0.05045, 0.3833, 0.25, 0.25, 0.08029, 0.4197, 0.08029, 0.4197, 0.25, 0.25, 0.1167, 0.4496, 0.1167, 0.4496, 0.25, 0.25, 0.1582, 0.4717, 0.75, 0.49, 0.7968, 0.4854, 0.8418, 0.4717, 0.8833, 0.4496, 0.9197, 0.4197, 0.9496, 0.3833, 0.9717, 0.3418, 0.9854, 0.2968, 0.99, 0.25, 0.9854, 0.2032, 0.9717, 0.1582, 0.9496, 0.1167, 0.9197, 0.08029, 0.8833, 0.05045, 0.8418, 0.02827, 0.7968, 0.01461, 0.75, 0.01, 0.7032, 0.01461, 0.6582, 0.02827, 0.6167, 0.05045, 0.5803, 0.08029, 0.5504, 0.1167, 0.5283, 0.1582, 0.5146, 0.2032, 0.51, 0.25, 0.5146, 0.2968, 0.5283, 0.3418, 0.5504, 0.3833, 0.5803, 0.4197, 0.6167, 0.4496, 0.6582, 0.4717, 0.7032, 0.4854, 0.1582, 0.4717, 0.25, 0.25, 0.2032, 0.4854, 0.2032, 0.4854, 0.25, 0.25, 0.25, 0.49, 1.0, 0.5, 1.0, 1.0, 0.9688, 1.0, 0.9688, 0.5, 0.9688, 0.5, 0.9688, 1.0, 0.9375, 1.0, 0.9375, 0.5, 0.9375, 0.5, 0.9375, 1.0, 0.9062, 1.0, 0.9062, 0.5, 0.9062, 0.5, 0.9062, 1.0, 0.875, 1.0, 0.875, 0.5, 0.875, 0.5, 0.875, 1.0, 0.8438, 1.0, 0.8438, 0.5, 0.8438, 0.5, 0.8438, 1.0, 0.8125, 1.0, 0.8125, 0.5, 0.8125, 0.5, 0.8125, 1.0, 0.7812, 1.0, 0.7812, 0.5, 0.7812, 0.5, 0.7812, 1.0, 0.75, 1.0, 0.75, 0.5, 0.75, 0.5, 0.75, 1.0, 0.7188, 1.0, 0.7188, 0.5, 0.7188, 0.5, 0.7188, 1.0, 0.6875, 1.0, 0.6875, 0.5, 0.6875, 0.5, 0.6875, 1.0, 0.6562, 1.0, 0.6562, 0.5, 0.6562, 0.5, 0.6562, 1.0, 0.625, 1.0, 0.625, 0.5, 0.625, 0.5, 0.625, 1.0, 0.5938, 1.0, 0.5938, 0.5, 0.5938, 0.5, 0.5938, 1.0, 0.5625, 1.0, 0.5625, 0.5, 0.5625, 0.5, 0.5625, 1.0, 0.5312, 1.0, 0.5312, 0.5, 0.5312, 0.5, 0.5312, 1.0, 0.5, 1.0, 0.5, 0.5, 0.5, 0.5, 0.5, 1.0, 0.4688, 1.0, 0.4688, 0.5, 0.4688, 0.5, 0.4688, 1.0, 0.4375, 1.0, 0.4375, 0.5, 0.4375, 0.5, 0.4375, 1.0, 0.4062, 1.0, 0.4062, 0.5, 0.4062, 0.5, 0.4062, 1.0, 0.375, 1.0, 0.375, 0.5, 0.375, 0.5, 0.375, 1.0, 0.3438, 1.0, 0.3438, 0.5, 0.3438, 0.5, 0.3438, 1.0, 0.3125, 1.0, 0.3125, 0.5, 0.3125, 0.5, 0.3125, 1.0, 0.2812, 1.0, 0.2812, 0.5, 0.2812, 0.5, 0.2812, 1.0, 0.25, 1.0, 0.25, 0.5, 0.25, 0.5, 0.25, 1.0, 0.2188, 1.0, 0.2188, 0.5, 0.2188, 0.5, 0.2188, 1.0, 0.1875, 1.0, 0.1875, 0.5, 0.1875, 0.5, 0.1875, 1.0, 0.1562, 1.0, 0.1562, 0.5, 0.1562, 0.5, 0.1562, 1.0, 0.125, 1.0, 0.125, 0.5, 0.125, 0.5, 0.125, 1.0, 0.09375, 1.0, 0.09375, 0.5, 0.09375, 0.5, 0.09375, 1.0, 0.0625, 1.0, 0.0625, 0.5, 0.2968, 0.4854, 0.25, 0.49, 0.2032, 0.4854, 0.1582, 0.4717, 0.1167, 0.4496, 0.08029, 0.4197, 0.05045, 0.3833, 0.02827, 0.3418, 0.01461, 0.2968, 0.01, 0.25, 0.01461, 0.2032, 0.02827, 0.1582, 0.05045, 0.1167, 0.08029, 0.08029, 0.1167, 0.05045, 0.1582, 0.02827, 0.2032, 0.01461, 0.25, 0.01, 0.2968, 0.01461, 0.3418, 0.02827, 0.3833, 0.05045, 0.4197, 0.08029, 0.4496, 0.1167, 0.4717, 0.1582, 0.4854, 0.2032, 0.49, 0.25, 0.4854, 0.2968, 0.4717, 0.3418, 0.4496, 0.3833, 0.4197, 0.4197, 0.3833, 0.4496, 0.3418, 0.4717, 0.0625, 0.5, 0.0625, 1.0, 0.03125, 1.0, 0.03125, 0.5, 0.03125, 0.5, 0.03125, 1.0, 0.0, 1.0, 0.0, 0.5, 0.75, 0.49, 0.7968, 0.4854, 0.8418, 0.4717, 0.8833, 0.4496, 0.9197, 0.4197, 0.9496, 0.3833, 0.9717, 0.3418, 0.9854, 0.2968, 0.99, 0.25, 0.9854, 0.2032, 0.9717, 0.1582, 0.9496, 0.1167, 0.9197, 0.08029, 0.8833, 0.05045, 0.8418, 0.02827, 0.7968, 0.01461, 0.75, 0.01, 0.7032, 0.01461, 0.6582, 0.02827, 0.6167, 0.05045, 0.5803, 0.08029, 0.5504, 0.1167, 0.5283, 0.1582, 0.5146, 0.2032, 0.51, 0.25, 0.5146, 0.2968, 0.5283, 0.3418, 0.5504, 0.3833, 0.5803, 0.4197, 0.6167, 0.4496, 0.6582, 0.4717, 0.7032, 0.4854, 0.25, 0.49, 0.25, 0.25, 0.2968, 0.4854, 0.2968, 0.4854, 0.25, 0.25, 0.3418, 0.4717, 0.3418, 0.4717, 0.25, 0.25, 0.3833, 0.4496, 0.3833, 0.4496, 0.25, 0.25, 0.4197, 0.4197, 0.4197, 0.4197, 0.25, 0.25, 0.4496, 0.3833, 0.4496, 0.3833, 0.25, 0.25, 0.4717, 0.3418, 0.4717, 0.3418, 0.25, 0.25, 0.4854, 0.2968, 0.4854, 0.2968, 0.25, 0.25, 0.49, 0.25, 0.49, 0.25, 0.25, 0.25, 0.4854, 0.2032, 0.4854, 0.2032, 0.25, 0.25, 0.4717, 0.1582, 0.4717, 0.1582, 0.25, 0.25, 0.4496, 0.1167, 0.4496, 0.1167, 0.25, 0.25, 0.4197, 0.08029, 0.4197, 0.08029, 0.25, 0.25, 0.3833, 0.05045, 0.3833, 0.05045, 0.25, 0.25, 0.3418, 0.02827, 0.3418, 0.02827, 0.25, 0.25, 0.2968, 0.01461, 0.2968, 0.01461, 0.25, 0.25, 0.25, 0.01, 0.25, 0.01, 0.25, 0.25, 0.2032, 0.01461, 0.2032, 0.01461, 0.25, 0.25, 0.1582, 0.02827, 0.1582, 0.02827, 0.25, 0.25, 0.1167, 0.05045, 0.1167, 0.05045, 0.25, 0.25, 0.08029, 0.08029, 0.08029, 0.08029, 0.25, 0.25, 0.05045, 0.1167, 0.05045, 0.1167, 0.25, 0.25, 0.02827, 0.1582, 0.02827, 0.1582, 0.25, 0.25, 0.01461, 0.2032, 0.01461, 0.2032, 0.25, 0.25, 0.01, 0.25, 0.01, 0.25, 0.25, 0.25, 0.01461, 0.2968, 0.01461, 0.2968, 0.25, 0.25, 0.02827, 0.3418, 0.02827, 0.3418, 0.25, 0.25, 0.05045, 0.3833, 0.05045, 0.3833, 0.25, 0.25, 0.08029, 0.4197, 0.08029, 0.4197, 0.25, 0.25, 0.1167, 0.4496, 0.1167, 0.4496, 0.25, 0.25, 0.1582, 0.4717, 0.75, 0.49, 0.7968, 0.4854, 0.8418, 0.4717, 0.8833, 0.4496, 0.9197, 0.4197, 0.9496, 0.3833, 0.9717, 0.3418, 0.9854, 0.2968, 0.99, 0.25, 0.9854, 0.2032, 0.9717, 0.1582, 0.9496, 0.1167, 0.9197, 0.08029, 0.8833, 0.05045, 0.8418, 0.02827, 0.7968, 0.01461, 0.75, 0.01, 0.7032, 0.01461, 0.6582, 0.02827, 0.6167, 0.05045, 0.5803, 0.08029, 0.5504, 0.1167, 0.5283, 0.1582, 0.5146, 0.2032, 0.51, 0.25, 0.5146, 0.2968, 0.5283, 0.3418, 0.5504, 0.3833, 0.5803, 0.4197, 0.6167, 0.4496, 0.6582, 0.4717, 0.7032, 0.4854, 0.1582, 0.4717, 0.25, 0.25, 0.2032, 0.4854, 0.2032, 0.4854, 0.25, 0.25, 0.25, 0.49, 1.0, 0.5, 1.0, 1.0, 0.9688, 1.0, 0.9688, 0.5, 0.9688, 0.5, 0.9688, 1.0, 0.9375, 1.0, 0.9375, 0.5, 0.9375, 0.5, 0.9375, 1.0, 0.9062, 1.0, 0.9062, 0.5, 0.9062, 0.5, 0.9062, 1.0, 0.875, 1.0, 0.875, 0.5, 0.875, 0.5, 0.875, 1.0, 0.8438, 1.0, 0.8438, 0.5, 0.8438, 0.5, 0.8438, 1.0, 0.8125, 1.0, 0.8125, 0.5, 0.8125, 0.5, 0.8125, 1.0, 0.7812, 1.0, 0.7812, 0.5, 0.7812, 0.5, 0.7812, 1.0, 0.75, 1.0, 0.75, 0.5, 0.75, 0.5, 0.75, 1.0, 0.7188, 1.0, 0.7188, 0.5, 0.7188, 0.5, 0.7188, 1.0, 0.6875, 1.0, 0.6875, 0.5, 0.6875, 0.5, 0.6875, 1.0, 0.6562, 1.0, 0.6562, 0.5, 0.6562, 0.5, 0.6562, 1.0, 0.625, 1.0, 0.625, 0.5, 0.625, 0.5, 0.625, 1.0, 0.5938, 1.0, 0.5938, 0.5, 0.5938, 0.5, 0.5938, 1.0, 0.5625, 1.0, 0.5625, 0.5, 0.5625, 0.5, 0.5625, 1.0, 0.5312, 1.0, 0.5312, 0.5, 0.5312, 0.5, 0.5312, 1.0, 0.5, 1.0, 0.5, 0.5, 0.5, 0.5, 0.5, 1.0, 0.4688, 1.0, 0.4688, 0.5, 0.4688, 0.5, 0.4688, 1.0, 0.4375, 1.0, 0.4375, 0.5, 0.4375, 0.5, 0.4375, 1.0, 0.4062, 1.0, 0.4062, 0.5, 0.4062, 0.5, 0.4062, 1.0, 0.375, 1.0, 0.375, 0.5, 0.375, 0.5, 0.375, 1.0, 0.3438, 1.0, 0.3438, 0.5, 0.3438, 0.5, 0.3438, 1.0, 0.3125, 1.0, 0.3125, 0.5, 0.3125, 0.5, 0.3125, 1.0, 0.2812, 1.0, 0.2812, 0.5, 0.2812, 0.5, 0.2812, 1.0, 0.25, 1.0, 0.25, 0.5, 0.25, 0.5, 0.25, 1.0, 0.2188, 1.0, 0.2188, 0.5, 0.2188, 0.5, 0.2188, 1.0, 0.1875, 1.0, 0.1875, 0.5, 0.1875, 0.5, 0.1875, 1.0, 0.1562, 1.0, 0.1562, 0.5, 0.1562, 0.5, 0.1562, 1.0, 0.125, 1.0, 0.125, 0.5, 0.125, 0.5, 0.125, 1.0, 0.09375, 1.0, 0.09375, 0.5, 0.09375, 0.5, 0.09375, 1.0, 0.0625, 1.0, 0.0625, 0.5, 0.2968, 0.4854, 0.25, 0.49, 0.2032, 0.4854, 0.1582, 0.4717, 0.1167, 0.4496, 0.08029, 0.4197, 0.05045, 0.3833, 0.02827, 0.3418, 0.01461, 0.2968, 0.01, 0.25, 0.01461, 0.2032, 0.02827, 0.1582, 0.05045, 0.1167, 0.08029, 0.08029, 0.1167, 0.05045, 0.1582, 0.02827, 0.2032, 0.01461, 0.25, 0.01, 0.2968, 0.01461, 0.3418, 0.02827, 0.3833, 0.05045, 0.4197, 0.08029, 0.4496, 0.1167, 0.4717, 0.1582, 0.4854, 0.2032, 0.49, 0.25, 0.4854, 0.2968, 0.4717, 0.3418, 0.4496, 0.3833, 0.4197, 0.4197, 0.3833, 0.4496, 0.3418, 0.4717, 0.0625, 0.5, 0.0625, 1.0, 0.03125, 1.0, 0.03125, 0.5, 0.03125, 0.5, 0.03125, 1.0, 0.0, 1.0, 0.0, 0.5, 0.75, 0.49, 0.7968, 0.4854, 0.8418, 0.4717, 0.8833, 0.4496, 0.9197, 0.4197, 0.9496, 0.3833, 0.9717, 0.3418, 0.9854, 0.2968, 0.99, 0.25, 0.9854, 0.2032, 0.9717, 0.1582, 0.9496, 0.1167, 0.9197, 0.08029, 0.8833, 0.05045, 0.8418, 0.02827, 0.7968, 0.01461, 0.75, 0.01, 0.7032, 0.01461, 0.6582, 0.02827, 0.6167, 0.05045, 0.5803, 0.08029, 0.5504, 0.1167, 0.5283, 0.1582, 0.5146, 0.2032, 0.51, 0.25, 0.5146, 0.2968, 0.5283, 0.3418, 0.5504, 0.3833, 0.5803, 0.4197, 0.6167, 0.4496, 0.6582, 0.4717, 0.7032, 0.4854])
me_axis_cube_001.materials.append(mat_white_001)
me_axis_cube_001.materials.append(mat_blue_001)
me_axis_cube_001.materials.append(mat_red_002)
me_axis_cube_001.materials.append(mat_red_003)
me_axis_cube_001.use_remesh_fix_poles = True
me_axis_cube_001.use_remesh_preserve_attributes = False
me_axis_cube_001.update()
me_axis_cube_001.normals_split_custom_set([tuple(v) for v in zip(*[iter([0.0, 1.0, 0.0, 0.0, 1.0, 0.0, 0.0, 1.0, 0.0, 0.0, 1.0, 0.0, 1.0, 0.0, 0.0, 1.0, 0.0, 0.0, 1.0, 0.0, 0.0, 1.0, 0.0, 0.0, 0.0, -1.0, 0.0, 0.0, -1.0, 0.0, 0.0, -1.0, 0.0, 0.0, -1.0, 0.0, -1.0, 0.0, 0.0, -1.0, 0.0, 0.0, -1.0, 0.0, 0.0, -1.0, 0.0, 0.0, 0.0, 0.0, -1.0, 0.0, 0.0, -1.0, 0.0, 0.0, -1.0, 0.0, 0.0, -1.0, 0.0, 0.0, 1.0, 0.0, 0.0, 1.0, 0.0, 0.0, 1.0, 0.0, 0.0, 1.0, 0.891, -0.08776, 0.4455, 0.891, -0.08776, 0.4455, 0.891, -0.08776, 0.4455, 0.8567, -0.2599, 0.4455, 0.8567, -0.2599, 0.4455, 0.8567, -0.2599, 0.4455, 0.7896, -0.422, 0.4455, 0.7896, -0.422, 0.4455, 0.7896, -0.422, 0.4455, 0.6921, -0.568, 0.4455, 0.6921, -0.568, 0.4455, 0.6921, -0.568, 0.4455, 0.568, -0.6921, 0.4455, 0.568, -0.6921, 0.4455, 0.568, -0.6921, 0.4455, 0.422, -0.7896, 0.4455, 0.422, -0.7896, 0.4455, 0.422, -0.7896, 0.4455, 0.2599, -0.8567, 0.4455, 0.2599, -0.8567, 0.4455, 0.2599, -0.8567, 0.4455, 0.08776, -0.891, 0.4455, 0.08776, -0.891, 0.4455, 0.08776, -0.891, 0.4455, -0.08776, -0.891, 0.4455, -0.08776, -0.891, 0.4455, -0.08776, -0.891, 0.4455, -0.2599, -0.8567, 0.4455, -0.2599, -0.8567, 0.4455, -0.2599, -0.8567, 0.4455, -0.422, -0.7896, 0.4455, -0.422, -0.7896, 0.4455, -0.422, -0.7896, 0.4455, -0.568, -0.6921, 0.4455, -0.568, -0.6921, 0.4455, -0.568, -0.6921, 0.4455, -0.6921, -0.568, 0.4455, -0.6921, -0.568, 0.4455, -0.6921, -0.568, 0.4455, -0.7896, -0.422, 0.4455, -0.7896, -0.422, 0.4455, -0.7896, -0.422, 0.4455, -0.8567, -0.2599, 0.4455, -0.8567, -0.2599, 0.4455, -0.8567, -0.2599, 0.4455, -0.891, -0.08776, 0.4455, -0.891, -0.08776, 0.4455, -0.891, -0.08776, 0.4455, -0.891, 0.08776, 0.4455, -0.891, 0.08776, 0.4455, -0.891, 0.08776, 0.4455, -0.8567, 0.2599, 0.4455, -0.8567, 0.2599, 0.4455, -0.8567, 0.2599, 0.4455, -0.7896, 0.422, 0.4455, -0.7896, 0.422, 0.4455, -0.7896, 0.422, 0.4455, -0.6921, 0.568, 0.4455, -0.6921, 0.568, 0.4455, -0.6921, 0.568, 0.4455, -0.568, 0.6921, 0.4455, -0.568, 0.6921, 0.4455, -0.568, 0.6921, 0.4455, -0.422, 0.7896, 0.4455, -0.422, 0.7896, 0.4455, -0.422, 0.7896, 0.4455, -0.2599, 0.8567, 0.4455, -0.2599, 0.8567, 0.4455, -0.2599, 0.8567, 0.4455, -0.08776, 0.891, 0.4455, -0.08776, 0.891, 0.4455, -0.08776, 0.891, 0.4455, 0.08776, 0.891, 0.4455, 0.08776, 0.891, 0.4455, 0.08776, 0.891, 0.4455, 0.2599, 0.8567, 0.4455, 0.2599, 0.8567, 0.4455, 0.2599, 0.8567, 0.4455, 0.422, 0.7896, 0.4455, 0.422, 0.7896, 0.4455, 0.422, 0.7896, 0.4455, 0.568, 0.6921, 0.4455, 0.568, 0.6921, 0.4455, 0.568, 0.6921, 0.4455, 0.6921, 0.568, 0.4455, 0.6921, 0.568, 0.4455, 0.6921, 0.568, 0.4455, 0.7896, 0.422, 0.4455, 0.7896, 0.422, 0.4455, 0.7896, 0.422, 0.4455, 5.967e-08, 0.0, -1.0, 5.967e-08, 0.0, -1.0, 5.967e-08, 0.0, -1.0, 5.967e-08, 0.0, -1.0, 5.967e-08, 0.0, -1.0, 5.967e-08, 0.0, -1.0, 5.967e-08, 0.0, -1.0, 5.967e-08, 0.0, -1.0, 5.967e-08, 0.0, -1.0, 5.967e-08, 0.0, -1.0, 5.967e-08, 0.0, -1.0, 5.967e-08, 0.0, -1.0, 5.967e-08, 0.0, -1.0, 5.967e-08, 0.0, -1.0, 5.967e-08, 0.0, -1.0, 5.967e-08, 0.0, -1.0, 5.967e-08, 0.0, -1.0, 5.967e-08, 0.0, -1.0, 5.967e-08, 0.0, -1.0, 5.967e-08, 0.0, -1.0, 5.967e-08, 0.0, -1.0, 5.967e-08, 0.0, -1.0, 5.967e-08, 0.0, -1.0, 5.967e-08, 0.0, -1.0, 5.967e-08, 0.0, -1.0, 5.967e-08, 0.0, -1.0, 5.967e-08, 0.0, -1.0, 5.967e-08, 0.0, -1.0, 5.967e-08, 0.0, -1.0, 5.967e-08, 0.0, -1.0, 5.967e-08, 0.0, -1.0, 5.967e-08, 0.0, -1.0, 0.8567, 0.2599, 0.4455, 0.8567, 0.2599, 0.4455, 0.8567, 0.2599, 0.4455, 0.891, 0.08776, 0.4455, 0.891, 0.08776, 0.4455, 0.891, 0.08776, 0.4455, 0.9952, -0.09804, 0.0, 0.9952, -0.09804, 0.0, 0.9952, -0.09804, 0.0, 0.9952, -0.09804, 0.0, 0.9569, -0.2903, 0.0, 0.9569, -0.2903, 0.0, 0.9569, -0.2903, 0.0, 0.9569, -0.2903, 0.0, 0.8819, -0.4714, 0.0, 0.8819, -0.4714, 0.0, 0.8819, -0.4714, 0.0, 0.8819, -0.4714, 0.0, 0.773, -0.6344, 0.0, 0.773, -0.6344, 0.0, 0.773, -0.6344, 0.0, 0.773, -0.6344, 0.0, 0.6344, -0.773, 0.0, 0.6344, -0.773, 0.0, 0.6344, -0.773, 0.0, 0.6344, -0.773, 0.0, 0.4714, -0.8819, 0.0, 0.4714, -0.8819, 0.0, 0.4714, -0.8819, 0.0, 0.4714, -0.8819, 0.0, 0.2903, -0.9569, 0.0, 0.2903, -0.9569, 0.0, 0.2903, -0.9569, 0.0, 0.2903, -0.9569, 0.0, 0.09804, -0.9952, 0.0, 0.09804, -0.9952, 0.0, 0.09804, -0.9952, 0.0, 0.09804, -0.9952, 0.0, -0.09804, -0.9952, 0.0, -0.09804, -0.9952, 0.0, -0.09804, -0.9952, 0.0, -0.09804, -0.9952, 0.0, -0.2903, -0.9569, 0.0, -0.2903, -0.9569, 0.0, -0.2903, -0.9569, 0.0, -0.2903, -0.9569, 0.0, -0.4714, -0.8819, 0.0, -0.4714, -0.8819, 0.0, -0.4714, -0.8819, 0.0, -0.4714, -0.8819, 0.0, -0.6344, -0.773, 0.0, -0.6344, -0.773, 0.0, -0.6344, -0.773, 0.0, -0.6344, -0.773, 0.0, -0.773, -0.6344, 0.0, -0.773, -0.6344, 0.0, -0.773, -0.6344, 0.0, -0.773, -0.6344, 0.0, -0.8819, -0.4714, 0.0, -0.8819, -0.4714, 0.0, -0.8819, -0.4714, 0.0, -0.8819, -0.4714, 0.0, -0.9569, -0.2903, 0.0, -0.9569, -0.2903, 0.0, -0.9569, -0.2903, 0.0, -0.9569, -0.2903, 0.0, -0.9952, -0.09804, 0.0, -0.9952, -0.09804, 0.0, -0.9952, -0.09804, 0.0, -0.9952, -0.09804, 0.0, -0.9952, 0.09804, 0.0, -0.9952, 0.09804, 0.0, -0.9952, 0.09804, 0.0, -0.9952, 0.09804, 0.0, -0.9569, 0.2903, 0.0, -0.9569, 0.2903, 0.0, -0.9569, 0.2903, 0.0, -0.9569, 0.2903, 0.0, -0.8819, 0.4714, 0.0, -0.8819, 0.4714, 0.0, -0.8819, 0.4714, 0.0, -0.8819, 0.4714, 0.0, -0.773, 0.6344, 0.0, -0.773, 0.6344, 0.0, -0.773, 0.6344, 0.0, -0.773, 0.6344, 0.0, -0.6344, 0.773, 0.0, -0.6344, 0.773, 0.0, -0.6344, 0.773, 0.0, -0.6344, 0.773, 0.0, -0.4714, 0.8819, 0.0, -0.4714, 0.8819, 0.0, -0.4714, 0.8819, 0.0, -0.4714, 0.8819, 0.0, -0.2903, 0.9569, 0.0, -0.2903, 0.9569, 0.0, -0.2903, 0.9569, 0.0, -0.2903, 0.9569, 0.0, -0.09804, 0.9952, 0.0, -0.09804, 0.9952, 0.0, -0.09804, 0.9952, 0.0, -0.09804, 0.9952, 0.0, 0.09804, 0.9952, 0.0, 0.09804, 0.9952, 0.0, 0.09804, 0.9952, 0.0, 0.09804, 0.9952, 0.0, 0.2903, 0.9569, 0.0, 0.2903, 0.9569, 0.0, 0.2903, 0.9569, 0.0, 0.2903, 0.9569, 0.0, 0.4714, 0.8819, 0.0, 0.4714, 0.8819, 0.0, 0.4714, 0.8819, 0.0, 0.4714, 0.8819, 0.0, 0.6344, 0.773, 0.0, 0.6344, 0.773, 0.0, 0.6344, 0.773, 0.0, 0.6344, 0.773, 0.0, 0.773, 0.6344, 0.0, 0.773, 0.6344, 0.0, 0.773, 0.6344, 0.0, 0.773, 0.6344, 0.0, 0.8819, 0.4714, 0.0, 0.8819, 0.4714, 0.0, 0.8819, 0.4714, 0.0, 0.8819, 0.4714, 0.0, -1.193e-07, 0.0, 1.0, -1.193e-07, 0.0, 1.0, -1.193e-07, 0.0, 1.0, -1.193e-07, 0.0, 1.0, -1.193e-07, 0.0, 1.0, -1.193e-07, 0.0, 1.0, -1.193e-07, 0.0, 1.0, -1.193e-07, 0.0, 1.0, -1.193e-07, 0.0, 1.0, -1.193e-07, 0.0, 1.0, -1.193e-07, 0.0, 1.0, -1.193e-07, 0.0, 1.0, -1.193e-07, 0.0, 1.0, -1.193e-07, 0.0, 1.0, -1.193e-07, 0.0, 1.0, -1.193e-07, 0.0, 1.0, -1.193e-07, 0.0, 1.0, -1.193e-07, 0.0, 1.0, -1.193e-07, 0.0, 1.0, -1.193e-07, 0.0, 1.0, -1.193e-07, 0.0, 1.0, -1.193e-07, 0.0, 1.0, -1.193e-07, 0.0, 1.0, -1.193e-07, 0.0, 1.0, -1.193e-07, 0.0, 1.0, -1.193e-07, 0.0, 1.0, -1.193e-07, 0.0, 1.0, -1.193e-07, 0.0, 1.0, -1.193e-07, 0.0, 1.0, -1.193e-07, 0.0, 1.0, -1.193e-07, 0.0, 1.0, -1.193e-07, 0.0, 1.0, 0.9569, 0.2903, 0.0, 0.9569, 0.2903, 0.0, 0.9569, 0.2903, 0.0, 0.9569, 0.2903, 0.0, 0.9952, 0.09804, 0.0, 0.9952, 0.09804, 0.0, 0.9952, 0.09804, 0.0, 0.9952, 0.09804, 0.0, 0.0, 0.0, -1.0, 0.0, 0.0, -1.0, 0.0, 0.0, -1.0, 0.0, 0.0, -1.0, 0.0, 0.0, -1.0, 0.0, 0.0, -1.0, 0.0, 0.0, -1.0, 0.0, 0.0, -1.0, 0.0, 0.0, -1.0, 0.0, 0.0, -1.0, 0.0, 0.0, -1.0, 0.0, 0.0, -1.0, 0.0, 0.0, -1.0, 0.0, 0.0, -1.0, 0.0, 0.0, -1.0, 0.0, 0.0, -1.0, 0.0, 0.0, -1.0, 0.0, 0.0, -1.0, 0.0, 0.0, -1.0, 0.0, 0.0, -1.0, 0.0, 0.0, -1.0, 0.0, 0.0, -1.0, 0.0, 0.0, -1.0, 0.0, 0.0, -1.0, 0.0, 0.0, -1.0, 0.0, 0.0, -1.0, 0.0, 0.0, -1.0, 0.0, 0.0, -1.0, 0.0, 0.0, -1.0, 0.0, 0.0, -1.0, 0.0, 0.0, -1.0, 0.0, 0.0, -1.0, 0.891, -0.4455, -0.08776, 0.891, -0.4455, -0.08776, 0.891, -0.4455, -0.08776, 0.8567, -0.4455, -0.2599, 0.8567, -0.4455, -0.2599, 0.8567, -0.4455, -0.2599, 0.7896, -0.4455, -0.422, 0.7896, -0.4455, -0.422, 0.7896, -0.4455, -0.422, 0.6921, -0.4455, -0.568, 0.6921, -0.4455, -0.568, 0.6921, -0.4455, -0.568, 0.568, -0.4455, -0.6921, 0.568, -0.4455, -0.6921, 0.568, -0.4455, -0.6921, 0.422, -0.4455, -0.7896, 0.422, -0.4455, -0.7896, 0.422, -0.4455, -0.7896, 0.2599, -0.4455, -0.8567, 0.2599, -0.4455, -0.8567, 0.2599, -0.4455, -0.8567, 0.08776, -0.4455, -0.891, 0.08776, -0.4455, -0.891, 0.08776, -0.4455, -0.891, -0.08776, -0.4455, -0.891, -0.08776, -0.4455, -0.891, -0.08776, -0.4455, -0.891, -0.2599, -0.4455, -0.8567, -0.2599, -0.4455, -0.8567, -0.2599, -0.4455, -0.8567, -0.422, -0.4455, -0.7896, -0.422, -0.4455, -0.7896, -0.422, -0.4455, -0.7896, -0.568, -0.4455, -0.6921, -0.568, -0.4455, -0.6921, -0.568, -0.4455, -0.6921, -0.6921, -0.4455, -0.568, -0.6921, -0.4455, -0.568, -0.6921, -0.4455, -0.568, -0.7896, -0.4455, -0.422, -0.7896, -0.4455, -0.422, -0.7896, -0.4455, -0.422, -0.8567, -0.4455, -0.2599, -0.8567, -0.4455, -0.2599, -0.8567, -0.4455, -0.2599, -0.891, -0.4455, -0.08776, -0.891, -0.4455, -0.08776, -0.891, -0.4455, -0.08776, -0.891, -0.4455, 0.08776, -0.891, -0.4455, 0.08776, -0.891, -0.4455, 0.08776, -0.8567, -0.4455, 0.2599, -0.8567, -0.4455, 0.2599, -0.8567, -0.4455, 0.2599, -0.7896, -0.4455, 0.422, -0.7896, -0.4455, 0.422, -0.7896, -0.4455, 0.422, -0.6921, -0.4455, 0.568, -0.6921, -0.4455, 0.568, -0.6921, -0.4455, 0.568, -0.568, -0.4455, 0.6921, -0.568, -0.4455, 0.6921, -0.568, -0.4455, 0.6921, -0.422, -0.4455, 0.7896, -0.422, -0.4455, 0.7896, -0.422, -0.4455, 0.7896, -0.2599, -0.4455, 0.8567, -0.2599, -0.4455, 0.8567, -0.2599, -0.4455, 0.8567, -0.08776, -0.4455, 0.891, -0.08776, -0.4455, 0.891, -0.08776, -0.4455, 0.891, 0.08776, -0.4455, 0.891, 0.08776, -0.4455, 0.891, 0.08776, -0.4455, 0.891, 0.2599, -0.4455, 0.8567, 0.2599, -0.4455, 0.8567, 0.2599, -0.4455, 0.8567, 0.422, -0.4455, 0.7896, 0.422, -0.4455, 0.7896, 0.422, -0.4455, 0.7896, 0.568, -0.4455, 0.6921, 0.568, -0.4455, 0.6921, 0.568, -0.4455, 0.6921, 0.6921, -0.4455, 0.568, 0.6921, -0.4455, 0.568, 0.6921, -0.4455, 0.568, 0.7896, -0.4455, 0.422, 0.7896, -0.4455, 0.422, 0.7896, -0.4455, 0.422, 0.0, 1.0, 0.0, 0.0, 1.0, 0.0, 0.0, 1.0, 0.0, 0.0, 1.0, 0.0, 0.0, 1.0, 0.0, 0.0, 1.0, 0.0, 0.0, 1.0, 0.0, 0.0, 1.0, 0.0, 0.0, 1.0, 0.0, 0.0, 1.0, 0.0, 0.0, 1.0, 0.0, 0.0, 1.0, 0.0, 0.0, 1.0, 0.0, 0.0, 1.0, 0.0, 0.0, 1.0, 0.0, 0.0, 1.0, 0.0, 0.0, 1.0, 0.0, 0.0, 1.0, 0.0, 0.0, 1.0, 0.0, 0.0, 1.0, 0.0, 0.0, 1.0, 0.0, 0.0, 1.0, 0.0, 0.0, 1.0, 0.0, 0.0, 1.0, 0.0, 0.0, 1.0, 0.0, 0.0, 1.0, 0.0, 0.0, 1.0, 0.0, 0.0, 1.0, 0.0, 0.0, 1.0, 0.0, 0.0, 1.0, 0.0, 0.0, 1.0, 0.0, 0.0, 1.0, 0.0, 0.8567, -0.4455, 0.2599, 0.8567, -0.4455, 0.2599, 0.8567, -0.4455, 0.2599, 0.891, -0.4455, 0.08776, 0.891, -0.4455, 0.08776, 0.891, -0.4455, 0.08776, 0.9952, 3.191e-08, -0.09804, 0.9952, 3.191e-08, -0.09804, 0.9952, 3.191e-08, -0.09804, 0.9952, 3.191e-08, -0.09804, 0.9569, 9.094e-08, -0.2903, 0.9569, 9.094e-08, -0.2903, 0.9569, 9.094e-08, -0.2903, 0.9569, 9.094e-08, -0.2903, 0.8819, 1.489e-07, -0.4714, 0.8819, 1.489e-07, -0.4714, 0.8819, 1.489e-07, -0.4714, 0.8819, 1.489e-07, -0.4714, 0.773, 1.986e-07, -0.6344, 0.773, 1.986e-07, -0.6344, 0.773, 1.986e-07, -0.6344, 0.773, 1.986e-07, -0.6344, 0.6344, 0.0, -0.773, 0.6344, 0.0, -0.773, 0.6344, 0.0, -0.773, 0.6344, 0.0, -0.773, 0.4714, 0.0, -0.8819, 0.4714, 0.0, -0.8819, 0.4714, 0.0, -0.8819, 0.4714, 0.0, -0.8819, 0.2903, 0.0, -0.9569, 0.2903, 0.0, -0.9569, 0.2903, 0.0, -0.9569, 0.2903, 0.0, -0.9569, 0.09804, 0.0, -0.9952, 0.09804, 0.0, -0.9952, 0.09804, 0.0, -0.9952, 0.09804, 0.0, -0.9952, -0.09804, 0.0, -0.9952, -0.09804, 0.0, -0.9952, -0.09804, 0.0, -0.9952, -0.09804, 0.0, -0.9952, -0.2903, 0.0, -0.9569, -0.2903, 0.0, -0.9569, -0.2903, 0.0, -0.9569, -0.2903, 0.0, -0.9569, -0.4714, 0.0, -0.8819, -0.4714, 0.0, -0.8819, -0.4714, 0.0, -0.8819, -0.4714, 0.0, -0.8819, -0.6344, 0.0, -0.773, -0.6344, 0.0, -0.773, -0.6344, 0.0, -0.773, -0.6344, 0.0, -0.773, -0.773, 1.982e-07, -0.6344, -0.773, 1.982e-07, -0.6344, -0.773, 1.982e-07, -0.6344, -0.773, 1.982e-07, -0.6344, -0.8819, 1.485e-07, -0.4714, -0.8819, 1.485e-07, -0.4714, -0.8819, 1.485e-07, -0.4714, -0.8819, 1.485e-07, -0.4714, -0.9569, 9.057e-08, -0.2903, -0.9569, 9.057e-08, -0.2903, -0.9569, 9.057e-08, -0.2903, -0.9569, 9.057e-08, -0.2903, -0.9952, 3.155e-08, -0.09804, -0.9952, 3.155e-08, -0.09804, -0.9952, 3.155e-08, -0.09804, -0.9952, 3.155e-08, -0.09804, -0.9952, 0.0, 0.09804, -0.9952, 0.0, 0.09804, -0.9952, 0.0, 0.09804, -0.9952, 0.0, 0.09804, -0.9569, 0.0, 0.2903, -0.9569, 0.0, 0.2903, -0.9569, 0.0, 0.2903, -0.9569, 0.0, 0.2903, -0.8819, 0.0, 0.4714, -0.8819, 0.0, 0.4714, -0.8819, 0.0, 0.4714, -0.8819, 0.0, 0.4714, -0.773, 0.0, 0.6344, -0.773, 0.0, 0.6344, -0.773, 0.0, 0.6344, -0.773, 0.0, 0.6344, -0.6345, -2.422e-07, 0.773, -0.6345, -2.422e-07, 0.773, -0.6345, -2.422e-07, 0.773, -0.6345, -2.422e-07, 0.773, -0.4714, -2.765e-07, 0.8819, -0.4714, -2.765e-07, 0.8819, -0.4714, -2.765e-07, 0.8819, -0.4714, -2.765e-07, 0.8819, -0.2903, 0.0, 0.9569, -0.2903, 0.0, 0.9569, -0.2903, 0.0, 0.9569, -0.2903, 0.0, 0.9569, -0.09804, 0.0, 0.9952, -0.09804, 0.0, 0.9952, -0.09804, 0.0, 0.9952, -0.09804, 0.0, 0.9952, 0.09804, 0.0, 0.9952, 0.09804, 0.0, 0.9952, 0.09804, 0.0, 0.9952, 0.09804, 0.0, 0.9952, 0.2903, 0.0, 0.9569, 0.2903, 0.0, 0.9569, 0.2903, 0.0, 0.9569, 0.2903, 0.0, 0.9569, 0.4714, -2.765e-07, 0.8819, 0.4714, -2.765e-07, 0.8819, 0.4714, -2.765e-07, 0.8819, 0.4714, -2.765e-07, 0.8819, 0.6345, -2.422e-07, 0.773, 0.6345, -2.422e-07, 0.773, 0.6345, -2.422e-07, 0.773, 0.6345, -2.422e-07, 0.773, 0.773, 0.0, 0.6344, 0.773, 0.0, 0.6344, 0.773, 0.0, 0.6344, 0.773, 0.0, 0.6344, 0.8819, 0.0, 0.4714, 0.8819, 0.0, 0.4714, 0.8819, 0.0, 0.4714, 0.8819, 0.0, 0.4714, 0.0, -1.0, -1.551e-06, 0.0, -1.0, -1.551e-06, 0.0, -1.0, -1.551e-06, 0.0, -1.0, -1.551e-06, 0.0, -1.0, -1.551e-06, 0.0, -1.0, -1.551e-06, 0.0, -1.0, -1.551e-06, 0.0, -1.0, -1.551e-06, 0.0, -1.0, -1.551e-06, 0.0, -1.0, -1.551e-06, 0.0, -1.0, -1.551e-06, 0.0, -1.0, -1.551e-06, 0.0, -1.0, -1.551e-06, 0.0, -1.0, -1.551e-06, 0.0, -1.0, -1.551e-06, 0.0, -1.0, -1.551e-06, 0.0, -1.0, -1.551e-06, 0.0, -1.0, -1.551e-06, 0.0, -1.0, -1.551e-06, 0.0, -1.0, -1.551e-06, 0.0, -1.0, -1.551e-06, 0.0, -1.0, -1.551e-06, 0.0, -1.0, -1.551e-06, 0.0, -1.0, -1.551e-06, 0.0, -1.0, -1.551e-06, 0.0, -1.0, -1.551e-06, 0.0, -1.0, -1.551e-06, 0.0, -1.0, -1.551e-06, 0.0, -1.0, -1.551e-06, 0.0, -1.0, -1.551e-06, 0.0, -1.0, -1.551e-06, 0.0, -1.0, -1.551e-06, 0.9569, 0.0, 0.2903, 0.9569, 0.0, 0.2903, 0.9569, 0.0, 0.2903, 0.9569, 0.0, 0.2903, 0.9952, 0.0, 0.09804, 0.9952, 0.0, 0.09804, 0.9952, 0.0, 0.09804, 0.9952, 0.0, 0.09804, 0.0, 1.0, 0.0, 0.0, 1.0, 0.0, 0.0, 1.0, 0.0, 0.0, 1.0, 0.0, 0.0, 1.0, 0.0, 0.0, 1.0, 0.0, 0.0, 1.0, 0.0, 0.0, 1.0, 0.0, 0.0, 1.0, 0.0, 0.0, 1.0, 0.0, 0.0, 1.0, 0.0, 0.0, 1.0, 0.0, 0.0, 1.0, 0.0, 0.0, 1.0, 0.0, 0.0, 1.0, 0.0, 0.0, 1.0, 0.0, 0.0, 1.0, 0.0, 0.0, 1.0, 0.0, 0.0, 1.0, 0.0, 0.0, 1.0, 0.0, 0.0, 1.0, 0.0, 0.0, 1.0, 0.0, 0.0, 1.0, 0.0, 0.0, 1.0, 0.0, 0.0, 1.0, 0.0, 0.0, 1.0, 0.0, 0.0, 1.0, 0.0, 0.0, 1.0, 0.0, 0.0, 1.0, 0.0, 0.0, 1.0, 0.0, 0.0, 1.0, 0.0, 0.0, 1.0, 0.0, -0.4455, -0.891, -0.08776, -0.4455, -0.891, -0.08776, -0.4455, -0.891, -0.08776, -0.4455, -0.8567, -0.2599, -0.4455, -0.8567, -0.2599, -0.4455, -0.8567, -0.2599, -0.4455, -0.7896, -0.422, -0.4455, -0.7896, -0.422, -0.4455, -0.7896, -0.422, -0.4455, -0.6921, -0.568, -0.4455, -0.6921, -0.568, -0.4455, -0.6921, -0.568, -0.4455, -0.568, -0.6921, -0.4455, -0.568, -0.6921, -0.4455, -0.568, -0.6921, -0.4455, -0.422, -0.7896, -0.4455, -0.422, -0.7896, -0.4455, -0.422, -0.7896, -0.4455, -0.2599, -0.8567, -0.4455, -0.2599, -0.8567, -0.4455, -0.2599, -0.8567, -0.4455, -0.08776, -0.891, -0.4455, -0.08776, -0.891, -0.4455, -0.08776, -0.891, -0.4455, 0.08776, -0.891, -0.4455, 0.08776, -0.891, -0.4455, 0.08776, -0.891, -0.4455, 0.2599, -0.8567, -0.4455, 0.2599, -0.8567, -0.4455, 0.2599, -0.8567, -0.4455, 0.422, -0.7896, -0.4455, 0.422, -0.7896, -0.4455, 0.422, -0.7896, -0.4455, 0.568, -0.6921, -0.4455, 0.568, -0.6921, -0.4455, 0.568, -0.6921, -0.4455, 0.6921, -0.568, -0.4455, 0.6921, -0.568, -0.4455, 0.6921, -0.568, -0.4455, 0.7896, -0.422, -0.4455, 0.7896, -0.422, -0.4455, 0.7896, -0.422, -0.4455, 0.8567, -0.2599, -0.4455, 0.8567, -0.2599, -0.4455, 0.8567, -0.2599, -0.4455, 0.891, -0.08776, -0.4455, 0.891, -0.08776, -0.4455, 0.891, -0.08776, -0.4455, 0.891, 0.08776, -0.4455, 0.891, 0.08776, -0.4455, 0.891, 0.08776, -0.4455, 0.8567, 0.2599, -0.4455, 0.8567, 0.2599, -0.4455, 0.8567, 0.2599, -0.4455, 0.7896, 0.422, -0.4455, 0.7896, 0.422, -0.4455, 0.7896, 0.422, -0.4455, 0.6921, 0.568, -0.4455, 0.6921, 0.568, -0.4455, 0.6921, 0.568, -0.4455, 0.568, 0.6921, -0.4455, 0.568, 0.6921, -0.4455, 0.568, 0.6921, -0.4455, 0.422, 0.7896, -0.4455, 0.422, 0.7896, -0.4455, 0.422, 0.7896, -0.4455, 0.2599, 0.8567, -0.4455, 0.2599, 0.8567, -0.4455, 0.2599, 0.8567, -0.4455, 0.08776, 0.891, -0.4455, 0.08776, 0.891, -0.4455, 0.08776, 0.891, -0.4455, -0.08776, 0.891, -0.4455, -0.08776, 0.891, -0.4455, -0.08776, 0.891, -0.4455, -0.2599, 0.8567, -0.4455, -0.2599, 0.8567, -0.4455, -0.2599, 0.8567, -0.4455, -0.422, 0.7896, -0.4455, -0.422, 0.7896, -0.4455, -0.422, 0.7896, -0.4455, -0.568, 0.6921, -0.4455, -0.568, 0.6921, -0.4455, -0.568, 0.6921, -0.4455, -0.6921, 0.568, -0.4455, -0.6921, 0.568, -0.4455, -0.6921, 0.568, -0.4455, -0.7896, 0.422, -0.4455, -0.7896, 0.422, -0.4455, -0.7896, 0.422, 1.0, -5.967e-08, 0.0, 1.0, -5.967e-08, 0.0, 1.0, -5.967e-08, 0.0, 1.0, -5.967e-08, 0.0, 1.0, -5.967e-08, 0.0, 1.0, -5.967e-08, 0.0, 1.0, -5.967e-08, 0.0, 1.0, -5.967e-08, 0.0, 1.0, -5.967e-08, 0.0, 1.0, -5.967e-08, 0.0, 1.0, -5.967e-08, 0.0, 1.0, -5.967e-08, 0.0, 1.0, -5.967e-08, 0.0, 1.0, -5.967e-08, 0.0, 1.0, -5.967e-08, 0.0, 1.0, -5.967e-08, 0.0, 1.0, -5.967e-08, 0.0, 1.0, -5.967e-08, 0.0, 1.0, -5.967e-08, 0.0, 1.0, -5.967e-08, 0.0, 1.0, -5.967e-08, 0.0, 1.0, -5.967e-08, 0.0, 1.0, -5.967e-08, 0.0, 1.0, -5.967e-08, 0.0, 1.0, -5.967e-08, 0.0, 1.0, -5.967e-08, 0.0, 1.0, -5.967e-08, 0.0, 1.0, -5.967e-08, 0.0, 1.0, -5.967e-08, 0.0, 1.0, -5.967e-08, 0.0, 1.0, -5.967e-08, 0.0, 1.0, -5.967e-08, 0.0, -0.4455, -0.8567, 0.2599, -0.4455, -0.8567, 0.2599, -0.4455, -0.8567, 0.2599, -0.4455, -0.891, 0.08776, -0.4455, -0.891, 0.08776, -0.4455, -0.891, 0.08776, 0.0, -0.9952, -0.09804, 0.0, -0.9952, -0.09804, 0.0, -0.9952, -0.09804, 0.0, -0.9952, -0.09804, 0.0, -0.9569, -0.2903, 0.0, -0.9569, -0.2903, 0.0, -0.9569, -0.2903, 0.0, -0.9569, -0.2903, -2.765e-07, -0.8819, -0.4714, -2.765e-07, -0.8819, -0.4714, -2.765e-07, -0.8819, -0.4714, -2.765e-07, -0.8819, -0.4714, -2.422e-07, -0.773, -0.6345, -2.422e-07, -0.773, -0.6345, -2.422e-07, -0.773, -0.6345, -2.422e-07, -0.773, -0.6345, 0.0, -0.6344, -0.773, 0.0, -0.6344, -0.773, 0.0, -0.6344, -0.773, 0.0, -0.6344, -0.773, 0.0, -0.4714, -0.8819, 0.0, -0.4714, -0.8819, 0.0, -0.4714, -0.8819, 0.0, -0.4714, -0.8819, 0.0, -0.2903, -0.9569, 0.0, -0.2903, -0.9569, 0.0, -0.2903, -0.9569, 0.0, -0.2903, -0.9569, 0.0, -0.09804, -0.9952, 0.0, -0.09804, -0.9952, 0.0, -0.09804, -0.9952, 0.0, -0.09804, -0.9952, 3.191e-08, 0.09804, -0.9952, 3.191e-08, 0.09804, -0.9952, 3.191e-08, 0.09804, -0.9952, 3.191e-08, 0.09804, -0.9952, 9.094e-08, 0.2903, -0.9569, 9.094e-08, 0.2903, -0.9569, 9.094e-08, 0.2903, -0.9569, 9.094e-08, 0.2903, -0.9569, 0.0, 0.4715, -0.8819, 0.0, 0.4715, -0.8819, 0.0, 0.4715, -0.8819, 0.0, 0.4715, -0.8819, 0.0, 0.6344, -0.773, 0.0, 0.6344, -0.773, 0.0, 0.6344, -0.773, 0.0, 0.6344, -0.773, 0.0, 0.773, -0.6344, 0.0, 0.773, -0.6344, 0.0, 0.773, -0.6344, 0.0, 0.773, -0.6344, 0.0, 0.8819, -0.4714, 0.0, 0.8819, -0.4714, 0.0, 0.8819, -0.4714, 0.0, 0.8819, -0.4714, 0.0, 0.9569, -0.2903, 0.0, 0.9569, -0.2903, 0.0, 0.9569, -0.2903, 0.0, 0.9569, -0.2903, 0.0, 0.9952, -0.09804, 0.0, 0.9952, -0.09804, 0.0, 0.9952, -0.09804, 0.0, 0.9952, -0.09804, 0.0, 0.9952, 0.09804, 0.0, 0.9952, 0.09804, 0.0, 0.9952, 0.09804, 0.0, 0.9952, 0.09804, 0.0, 0.9569, 0.2903, 0.0, 0.9569, 0.2903, 0.0, 0.9569, 0.2903, 0.0, 0.9569, 0.2903, 0.0, 0.8819, 0.4714, 0.0, 0.8819, 0.4714, 0.0, 0.8819, 0.4714, 0.0, 0.8819, 0.4714, 0.0, 0.773, 0.6344, 0.0, 0.773, 0.6344, 0.0, 0.773, 0.6344, 0.0, 0.773, 0.6344, 1.982e-07, 0.6344, 0.773, 1.982e-07, 0.6344, 0.773, 1.982e-07, 0.6344, 0.773, 1.982e-07, 0.6344, 0.773, 1.485e-07, 0.4714, 0.8819, 1.485e-07, 0.4714, 0.8819, 1.485e-07, 0.4714, 0.8819, 1.485e-07, 0.4714, 0.8819, 9.057e-08, 0.2903, 0.9569, 9.057e-08, 0.2903, 0.9569, 9.057e-08, 0.2903, 0.9569, 9.057e-08, 0.2903, 0.9569, 3.155e-08, 0.09804, 0.9952, 3.155e-08, 0.09804, 0.9952, 3.155e-08, 0.09804, 0.9952, 3.155e-08, 0.09804, 0.9952, 0.0, -0.09804, 0.9952, 0.0, -0.09804, 0.9952, 0.0, -0.09804, 0.9952, 0.0, -0.09804, 0.9952, 0.0, -0.2903, 0.9569, 0.0, -0.2903, 0.9569, 0.0, -0.2903, 0.9569, 0.0, -0.2903, 0.9569, 0.0, -0.4714, 0.8819, 0.0, -0.4714, 0.8819, 0.0, -0.4714, 0.8819, 0.0, -0.4714, 0.8819, 0.0, -0.6344, 0.773, 0.0, -0.6344, 0.773, 0.0, -0.6344, 0.773, 0.0, -0.6344, 0.773, -2.422e-07, -0.773, 0.6345, -2.422e-07, -0.773, 0.6345, -2.422e-07, -0.773, 0.6345, -2.422e-07, -0.773, 0.6345, -2.765e-07, -0.8819, 0.4714, -2.765e-07, -0.8819, 0.4714, -2.765e-07, -0.8819, 0.4714, -2.765e-07, -0.8819, 0.4714, -1.0, 1.193e-07, 0.0, -1.0, 1.193e-07, 0.0, -1.0, 1.193e-07, 0.0, -1.0, 1.193e-07, 0.0, -1.0, 1.193e-07, 0.0, -1.0, 1.193e-07, 0.0, -1.0, 1.193e-07, 0.0, -1.0, 1.193e-07, 0.0, -1.0, 1.193e-07, 0.0, -1.0, 1.193e-07, 0.0, -1.0, 1.193e-07, 0.0, -1.0, 1.193e-07, 0.0, -1.0, 1.193e-07, 0.0, -1.0, 1.193e-07, 0.0, -1.0, 1.193e-07, 0.0, -1.0, 1.193e-07, 0.0, -1.0, 1.193e-07, 0.0, -1.0, 1.193e-07, 0.0, -1.0, 1.193e-07, 0.0, -1.0, 1.193e-07, 0.0, -1.0, 1.193e-07, 0.0, -1.0, 1.193e-07, 0.0, -1.0, 1.193e-07, 0.0, -1.0, 1.193e-07, 0.0, -1.0, 1.193e-07, 0.0, -1.0, 1.193e-07, 0.0, -1.0, 1.193e-07, 0.0, -1.0, 1.193e-07, 0.0, -1.0, 1.193e-07, 0.0, -1.0, 1.193e-07, 0.0, -1.0, 1.193e-07, 0.0, -1.0, 1.193e-07, 0.0, 0.0, -0.9569, 0.2903, 0.0, -0.9569, 0.2903, 0.0, -0.9569, 0.2903, 0.0, -0.9569, 0.2903, 0.0, -0.9952, 0.09804, 0.0, -0.9952, 0.09804, 0.0, -0.9952, 0.09804, 0.0, -0.9952, 0.09804, 1.0, 0.0, 0.0, 1.0, 0.0, 0.0, 1.0, 0.0, 0.0, 1.0, 0.0, 0.0, 1.0, 0.0, 0.0, 1.0, 0.0, 0.0, 1.0, 0.0, 0.0, 1.0, 0.0, 0.0, 1.0, 0.0, 0.0, 1.0, 0.0, 0.0, 1.0, 0.0, 0.0, 1.0, 0.0, 0.0, 1.0, 0.0, 0.0, 1.0, 0.0, 0.0, 1.0, 0.0, 0.0, 1.0, 0.0, 0.0, 1.0, 0.0, 0.0, 1.0, 0.0, 0.0, 1.0, 0.0, 0.0, 1.0, 0.0, 0.0, 1.0, 0.0, 0.0, 1.0, 0.0, 0.0, 1.0, 0.0, 0.0, 1.0, 0.0, 0.0, 1.0, 0.0, 0.0, 1.0, 0.0, 0.0, 1.0, 0.0, 0.0, 1.0, 0.0, 0.0, 1.0, 0.0, 0.0, 1.0, 0.0, 0.0, 1.0, 0.0, 0.0, 1.0, 0.0, 0.0])] * 3)])

# ---- objects
ob_light = bpy.data.objects.new('Light', light_light)
ob_camera = bpy.data.objects.new('Camera', cam_camera)
ob_axis = bpy.data.objects.new('Axis', me_cube_001)
ob_axis_cube_001 = bpy.data.objects.new('Axis_Cube.001', me_axis_cube_001)

# ---- transforms, parenting, visibility, modifiers, constraints
ob_light.location = (4.076, 1.005, 5.904)
ob_light.rotation_euler = (0.6503, 0.05522, 1.866)
ob_light.lock_rotations_4d = False
ob_light.empty_display_type = 'ARROWS'
ob_light.color = (0.0, 0.0, 0.0, 0.0)
ob_light.lineart.crease_threshold = 0.0
ob_camera.location = (7.359, -6.926, 4.958)
ob_camera.rotation_euler = (1.109, 0.0, 0.8149)
ob_camera.lock_rotations_4d = False
ob_camera.empty_display_type = 'ARROWS'
ob_camera.color = (0.0, 0.0, 0.0, 0.0)
ob_camera.display_type = 'WIRE'
ob_camera.lineart.crease_threshold = 0.0
ob_axis.location = (0.0, 0.0, 0.0)
ob_axis.scale = (0.1, 0.1, 0.1)
ob_axis_cube_001.location = (0.0, 0.0, 0.0)
ob_axis_cube_001.rotation_euler = (1.571, -0.0, 0.0)

# ---- collection membership
col_collection.objects.link(ob_light)
col_collection.objects.link(ob_camera)
col_collection.objects.link(ob_axis)
col_collection.objects.link(ob_axis_cube_001)

# ---- scene / render settings (as saved in the file)
scene.camera = ob_camera
scene.frame_start = 1; scene.frame_end = 250; scene.frame_set(1)
scene.render.engine = 'BLENDER_EEVEE_NEXT'
scene.cycles.sampling_pattern = 'TABULATED_SOBOL'
scene.cycles.use_light_tree = False
scene.view_settings.view_transform = 'Filmic'
bpy.context.view_layer.update()
